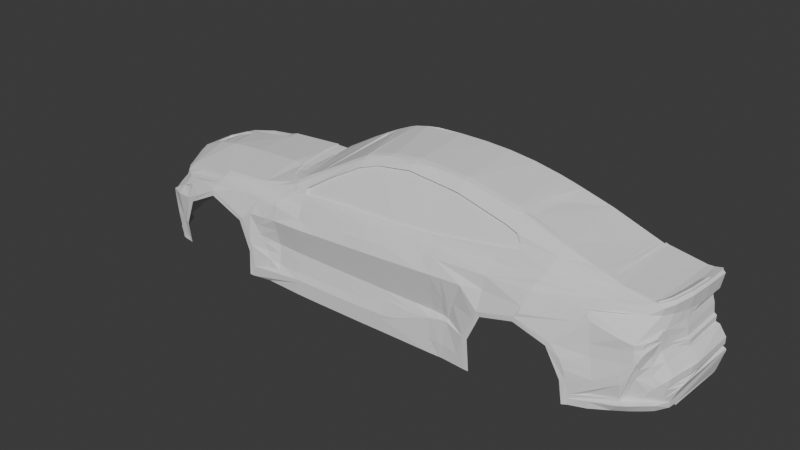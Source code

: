 # Source: seven_step.blend  (saved by Blender 4.4.30; exported with 4.5.12 LTS)
import bpy
from mathutils import Matrix  # noqa: F401  (used for matrix-valued properties, if any)

bpy.ops.wm.read_factory_settings(use_empty=True)
scene = bpy.context.scene
scene.name = 'Scene'

# ---- collections
col_collection = bpy.data.collections.new('Collection'); scene.collection.children.link(col_collection)
col_ref = bpy.data.collections.new('ref'); scene.collection.children.link(col_ref)

# ---- world
world_world = bpy.data.worlds.new('World'); scene.world = world_world
world_world.use_nodes = True; world_world.node_tree.nodes.clear()
_N = world_world.node_tree.nodes; _L = world_world.node_tree.links
n0 = _N.new('ShaderNodeOutputWorld'); n0.name = 'World Output'; n0.location = (300, 300)
n1 = _N.new('ShaderNodeBackground'); n1.name = 'Background'; n1.location = (10, 300)
n1.inputs[0].default_value = (0.05088, 0.05088, 0.05088, 1.0)
_L.new(n1.outputs[0], n0.inputs[0])
n0.is_active_output = True
world_world.color = (0.05088, 0.05088, 0.05088)
world_world.sun_shadow_jitter_overblur = 0.0

# ---- meshes
me_plane_002 = bpy.data.meshes.new('Plane.002')
me_plane_002.from_pydata([(2.355, -1.662e-09, 0.3329), (-1.503, 0.0, 0.2641), (-1.07, 0.0, 0.2937), (-0.2041, 0.0, 0.6711), (0.2289, -5.902e-35, 0.72), (0.6619, 0.0, 0.7086), (1.095, 0.0, 0.6396), (1.528, 0.0, 0.5208), (1.961, 0.0, 0.381), (-2.363, -0.3305, -0.04663), (2.238, -0.5938, 0.3084), (-2.011, -0.7756, 0.06091), (-1.503, -0.8159, 0.1581), (-1.07, -0.815, 0.1896), (-0.6377, -0.7986, 0.2468), (-0.2041, -0.7911, 0.2768), (0.2289, -0.788, 0.2871), (0.6619, -0.7686, 0.3177), (1.094, -0.7317, 0.3706), (1.528, -0.6798, 0.4224), (1.961, -0.6129, 0.3449), (-2.359, -0.4003, -0.165), (2.277, -0.6137, 0.05679), (-1.802, -0.9394, -0.119), (-1.529, -0.9485, 0.02136), (-1.235, -0.9447, -0.1057), (-0.637, -0.8855, 0.06918), (-0.2041, -0.9013, 0.1129), (0.2289, -0.8929, 0.1454), (0.6619, -0.8727, 0.1854), (1.108, -0.9458, -0.07206), (1.371, -0.9477, -0.001672), (1.633, -0.9458, -0.08034), (-2.405, -0.0003709, -0.5084), (-2.38, -0.3479, -0.5052), (-2.337, -0.4353, -0.5044), (-1.901, -0.9061, -0.5437), (-1.108, -0.9438, -0.5642), (-0.637, -0.9305, -0.5614), (-0.2041, -0.9328, -0.5582), (0.2289, -0.9328, -0.5531), (0.6619, -0.9283, -0.5525), (1.027, -0.9417, -0.5495), (2.364, -0.6139, -0.1468), (2.443, -1.204e-08, -0.1483), (-0.204, -0.8759, -0.2291), (-0.6366, -0.8736, -0.2291), (0.2287, -0.8759, -0.2291), (0.6613, -0.8713, -0.2291), (-2.373, -0.3672, -0.1668), (1.752, -0.9428, -0.295), (1.008, -0.9438, -0.2943), (-1.899, -0.9296, -0.3525), (-1.142, -0.9428, -0.3529), (-2.41, 0.0, -0.1748), (-1.848, -0.9412, -0.0945), (-1.529, -0.9428, 0.06303), (-1.204, -0.9459, -0.0775), (1.081, -0.9489, -0.03984), (1.372, -0.9478, 0.03788), (1.66, -0.9409, -0.04879), (1.79, -0.9343, -0.2894), (0.9691, -0.943, -0.2875), (0.9884, -0.941, -0.5497), (-1.936, -0.9198, -0.345), (-1.938, -0.8974, -0.5437), (-1.104, -0.9426, -0.3468), (-1.149, -0.9466, -0.5617), (1.528, -0.5902, 0.4688), (-0.637, -0.6931, 0.3844), (1.095, -0.5713, 0.5886), (0.6619, -0.545, 0.667), (-0.1999, -0.578, 0.6189), (0.2289, -0.5362, 0.6868), (1.239, -0.7129, 0.3937), (0.2289, -0.6131, 0.632), (-0.6396, -0.7811, 0.2932), (1.095, -0.6561, 0.5068), (-0.7645, -0.8075, 0.2365), (0.6619, -0.6211, 0.5953), (-0.2119, -0.6605, 0.5464), (0.5878, -0.6174, 0.6014), (0.507, -0.7765, 0.302), (-0.8484, -0.8924, -0.3897), (-0.8701, -0.9193, -0.004084), (-0.847, -0.8736, 0.1494), (1.445, -0.873, 0.2239), (1.881, -0.8194, 0.2285), (2.218, -0.6129, 0.305), (1.09, -0.8728, 0.2072), (-2.17, -0.7921, -0.1489), (-2.228, -0.6873, -0.4112), (-2.163, -0.7495, -0.5462), (2.33, -5.892e-09, 0.07573), (0.7563, -0.8787, -0.2291), (-2.191, -0.5778, 0.01457), (-1.893, -0.856, 0.05852), (-1.866, -0.9006, -0.01633), (-1.717, -0.9487, -0.03309), (-1.81, -0.7971, 0.1165), (-0.8244, -0.7406, 0.2792), (-1.82, -0.9084, 0.02365), (-1.873, -0.9057, 0.005745), (-2.312, -0.4027, -0.02543), (-2.112, -0.7956, -0.0846), (-2.27, -0.5212, -0.1075), (-2.317, -0.4112, -0.06909), (-2.029, -0.8623, -0.06256), (-2.077, -0.8736, -0.3385), (-1.938, -0.8954, -0.5104), (-2.039, -0.8777, -0.5022), (-2.12, -0.8583, -0.1833), (0.4896, -0.8727, -0.2291), (0.5422, -0.8664, 0.1783), (-0.637, -0.9305, -0.4317), (0.2289, -0.9328, -0.4122), (-1.098, -0.9445, -0.437), (-0.2041, -0.9328, -0.4275), (0.3774, -0.9313, -0.3838), (-0.8437, -0.9192, -0.4339), (0.5638, -0.9296, 0.07633), (0.2288, -0.9101, -0.341), (-1.155, -0.8944, 0.1312), (-1.522, -0.9197, 0.1097), (-1.701, -0.9038, 0.08992), (2.324, -0.3741, 0.325), (2.313, -0.4236, 0.207), (2.351, 0.0, 0.1926), (2.325, -0.3706, 0.2004), (2.326, -0.3705, 0.1396), (2.33, -0.3733, 0.06053), (2.313, -0.4246, 0.1347), (1.853, -0.8413, 0.1917), (2.25, -0.6058, 0.2273), (2.275, -0.6151, 0.1271), (2.265, -0.6751, 0.08974), (2.182, -0.8062, 0.07659), (1.893, -0.8474, 0.1567), (2.068, -0.7367, 0.2344), (2.186, -0.6633, 0.2303), (2.094, -0.8292, 0.09884), (2.229, -0.7667, 0.07965), (2.279, -0.6132, -0.01819), (2.338, 0.0, 0.00209), (2.32, -0.6137, -0.08117), (2.387, -1.377e-08, -0.0671), (2.297, 1.086e-09, 0.3339), (2.355, -3.861e-09, 0.3469), (1.885, -0.6013, 0.3652), (2.365, -0.5829, -0.4284), (1.912, -0.8718, -0.3701), (1.776, -0.9366, -0.4788), (1.814, -0.9225, -0.4728), (2.369, -0.6139, -0.2477), (2.437, -0.3732, -0.1498), (1.809, -0.9225, -0.3952), (2.128, -0.8174, -0.3338), (2.375, -0.5114, -0.4278), (2.358, -0.3732, -0.01218), (1.769, -0.9409, -0.2082), (1.737, -0.9409, -0.1334), (2.361, -0.3732, -0.07174), (2.215, -0.7632, -0.1116), (2.189, -0.8147, -0.1261), (2.125, -0.8397, -0.1451), (1.937, -0.8756, -0.1637), (1.897, -0.8618, 0.003593), (2.095, -0.8223, 0.01962), (2.181, -0.8069, 0.03431), (2.229, -0.7668, 0.04607), (2.195, -0.7658, -0.1862), (2.169, -0.8181, -0.2026), (2.126, -0.8418, -0.2201), (1.957, -0.8844, -0.239), (2.233, -0.7556, -0.04028), (2.191, -0.8128, -0.05454), (2.107, -0.8291, -0.07182), (1.917, -0.8667, -0.08948), (-2.113, -0.8652, -0.1173), (-1.985, -0.9245, -0.1042), (-1.979, -0.8935, -0.5437), (-1.986, -0.8855, -0.5083), (-1.978, -0.897, -0.343), (-1.948, -0.885, -0.02683), (1.235, -0.6904, 0.4297), (-0.2609, -1.488e-09, 0.6516), (-1.03, 0.0, 0.2972), (-0.9189, -0.6231, 0.2819), (-0.9783, -0.4725, 0.2889), (-1.021, -0.1823, 0.2962), (-0.998, -0.7917, 0.234), (-0.7119, -0.791, 0.282), (-1.503, -0.773, 0.1892), (-1.07, -0.7907, 0.2306), (-0.7473, -0.8015, 0.2523), (-0.637, -0.8442, 0.1591), (-2.096, -0.6929, 0.042), (-2.014, -0.7104, 0.08722), (-1.039, -0.8126, 0.1961), (-0.9375, -0.7925, 0.2373), (-2.027, -0.3905, 0.1705), (-1.07, -0.4671, 0.2937), (-1.503, -0.4419, 0.2641), (-2.382, -0.3013, -0.04251), (-1.822, -0.42, 0.2235), (-2.252, -0.3416, 0.07924), (0.6607, -0.9286, 0.08177), (-0.2038, -0.9331, 0.03328), (0.9205, -0.9277, 0.09621), (-1.111, -0.9364, -0.01157), (-0.6361, -0.9309, 0.00904), (0.2284, -0.9331, 0.05752), (1.086, -0.8925, 0.1069), (-0.204, -0.9101, -0.3658), (-0.6369, -0.9101, -0.3828), (0.6614, -0.9101, -0.2746), (0.4526, -0.9101, -0.3051), (-0.8673, -0.863, -0.2291), (-0.8571, -0.8972, 0.1115), (-0.9387, -0.9101, -0.3752), (-0.9837, -0.899, 0.1015), (-1.017, -0.9039, -0.2291), (-1.134, -0.9438, -0.2347), (0.8027, -0.9101, -0.2476), (0.7563, -0.9244, -0.5524), (0.7563, -0.9101, -0.2565), (1.193, -0.6722, 0.4811), (-0.04093, -0.6327, 0.6004), (-0.4349, -0.7233, 0.4234), (-0.6375, -0.786, 0.2305), (-0.2045, -0.7788, 0.2604), (0.2284, -0.778, 0.2744), (0.507, -0.766, 0.289), (0.6614, -0.7579, 0.3044), (1.094, -0.7208, 0.3583), (0.6662, -0.6041, 0.5868), (-0.6353, -0.7612, 0.284), (1.099, -0.6391, 0.4983), (-0.2084, -0.6489, 0.5379), (1.241, -0.6996, 0.3871), (0.2344, -0.5966, 0.6259), (-0.4322, -0.707, 0.4149), (1.239, -0.6734, 0.4212), (0.5922, -0.6004, 0.5929), (-0.03441, -0.6196, 0.5963), (1.197, -0.6552, 0.4726), (0.7577, -0.9266, 0.08768), (0.7897, -0.9252, -0.5512), (0.828, -0.9272, 0.09093), (0.8083, -0.8913, -0.2291), (0.661, -0.8971, -0.08824), (0.6612, -0.8791, -0.1869), (0.8064, -0.8962, -0.1873), (0.8019, -0.9079, -0.08724), (0.5437, -0.8986, -0.08904), (0.5091, -0.8805, -0.1866), (-0.9785, -0.8982, -0.307), (0.2286, -0.9032, -0.09131), (0.2286, -0.8845, -0.1857), (-1.043, -0.9079, -0.1824), (-1.086, -0.9193, -0.1005), (-0.6367, -0.8905, -0.3004), (-0.8689, -0.8955, -0.09909), (-0.8679, -0.8746, -0.1828), (-0.6365, -0.8845, -0.1834), (-0.6363, -0.9051, -0.09744), (-0.204, -0.8916, -0.2918), (-0.2039, -0.9051, -0.09437), (-0.2039, -0.8855, -0.1846), (0.8571, -0.9078, -0.08685), (0.8226, -0.8962, -0.1873), (-0.8584, -0.8768, -0.3047), (0.2287, -0.8924, -0.2832), (0.7565, -0.8853, -0.1872), (0.7569, -0.901, -0.08756), (0.4677, -0.8968, -0.2781), (-0.8854, 0.002273, 0.3186), (-0.6226, 0.002273, 0.4706), (-0.4882, 0.001193, 0.5421), (-0.9302, 0.002273, 0.2871), (-0.6363, -0.7238, 0.3615), (-0.7628, -0.7718, 0.2858), (-0.2018, -0.6129, 0.5967), (-2.04, -0.07709, 0.168), (-2.357, -0.3025, -0.003008), (-2.399, -0.03971, -0.04634), (-2.371, -0.06932, 0.005434), (-1.503, -0.09075, 0.2641), (-2.272, -0.06998, 0.06856), (-2.403, 0.0005488, -0.068), (-2.039, 0.002257, 0.1533), (-1.78, 0.002944, 0.2155), (-2.212, 0.002944, 0.08117), (-2.369, 0.001746, -0.001631), (-2.036, -0.07448, 0.1553), (-2.407, -0.02673, -0.06723), (-2.372, -0.05182, -0.01834), (-1.577, 0.001219, 0.2414), (-1.578, -0.08646, 0.2371), (-2.272, -0.05941, 0.05331), (-2.41, -0.01509, -0.1748), (-2.268, 0.002512, 0.05133), (-2.039, -0.1075, 0.1682), (-2.029, -0.3547, 0.1702), (-2.145, -0.3277, 0.1224), (-2.197, -0.2897, 0.09972), (-2.218, -0.127, 0.08961), (-2.192, -0.105, 0.101), (-1.927, -0.1089, 0.1966), (-1.889, -0.3645, 0.206), (-2.209, -0.1136, 0.09529), (-2.212, -0.2235, 0.09346), (-2.182, -0.3129, 0.1071), (-2.035, -0.1075, 0.1567), (-2.025, -0.3547, 0.1586), (-2.141, -0.3277, 0.1108), (-2.193, -0.2897, 0.08816), (-2.214, -0.127, 0.07805), (-2.188, -0.105, 0.08942), (-1.997, -0.1089, 0.1655), (-1.959, -0.3645, 0.1749), (-2.205, -0.1136, 0.08373), (-2.208, -0.2235, 0.0819), (-2.178, -0.3129, 0.09552), (-2.298, -0.3291, 0.05447), (-2.3, -0.07257, 0.05302), (-2.289, -0.4025, 0.02638), (-2.409, -0.01913, -0.1014), (0.2289, -0.5782, 0.671), (-2.364, -0.35, -0.3016), (-2.378, -0.01964, -0.4106), (-2.366, -0.04525, -0.4657), (-2.355, -0.2364, -0.4694), (-1.758, -0.7501, 0.1526), (-0.9496, -0.9173, -0.5628), (-1.072, -0.9157, -0.126), (-1.052, -0.9157, -0.1003), (-0.8916, -0.8955, 0.1088), (-0.9832, -0.9253, -0.01042), (-1.112, -0.9305, -0.04366), (-1.06, -0.9168, 0.041), (-2.33, -0.3487, -0.4768), (-2.357, -0.3499, -0.3268), (-2.345, -0.4222, -0.2996), (-2.306, -0.4237, -0.4767), (-2.357, -0.3654, -0.2998), (-2.345, -0.2626, -0.477), (-2.239, -0.6089, -0.2945), (-2.213, -0.66, -0.3941), (-2.215, -0.6526, -0.4282), (-2.238, -0.6067, -0.4577), (-2.273, -0.5286, -0.4765), (-2.357, -0.3594, -0.3076), (-2.343, -0.4237, -0.3079), (-2.144, -0.8338, -0.1596), (-2.272, -0.6083, -0.1514), (-2.27, -0.548, -0.1866), (-2.21, -0.6633, -0.4112), (-2.103, -0.7898, -0.2645), (-2.057, -0.8285, -0.308), (-2.135, -0.7593, -0.2429), (-2.166, -0.728, -0.2281), (-2.195, -0.6967, -0.2137), (-2.237, -0.6323, -0.1918), (-2.25, -0.6061, -0.1886), (-2.255, -0.6394, -0.4601), (-2.286, -0.5729, -0.4919), (-2.208, -0.6181, -0.5234), (-2.097, -0.7856, -0.4728), (-2.245, -0.6386, -0.494), (-2.257, -0.6183, -0.5052), (-2.259, -0.577, -0.1877), (-2.233, -0.6792, -0.4288), (-2.112, -0.8609, -0.2102), (-2.075, -0.8275, -0.2761), (-2.113, -0.8474, -0.2068), (-2.028, -0.8394, -0.4683), (-2.219, -0.661, -0.2004), (-2.052, -0.8346, -0.3962), (-2.03, -0.8807, -0.5437), (-2.389, -1.693e-10, -0.338), (-2.377, -2.54e-10, -0.4196), (-2.367, -2.963e-10, -0.4655), (-2.363, -6.038e-10, -0.4781), (-2.395, -0.1919, -0.1748), (-2.402, -0.03462, -0.1748), (-2.262, -0.5889, -0.2399), (-2.363, -0.2249, -0.4785), (-2.362, -0.04359, -0.4784), (-2.257, -0.5695, -0.4725), (-2.238, -0.6644, -0.3578), (-2.251, -0.6275, -0.2992), (-2.233, -0.6778, -0.389), (-2.305, -0.529, -0.5036), (-2.224, -0.6444, -0.3567), (-2.253, -0.582, -0.2441), (-2.406, -0.00036, -0.5221), (-2.286, -0.5745, -0.5221), (-2.305, -0.5301, -0.5221), (-2.337, -0.4344, -0.5221), (-2.38, -0.3476, -0.5221), (-2.388, -0.2249, -0.5064), (-2.402, -0.04405, -0.508), (-2.388, -0.2249, -0.5221), (-2.403, -0.04404, -0.5221), (-2.054, -0.8315, -0.3521), (-2.163, -0.7948, -0.5128), (-2.036, -0.8786, -0.5155), (-0.8193, -0.7964, 0.2466), (-0.6211, -0.669, 0.394), (0.01242, 0.0, 0.7114), (-0.7761, -0.7305, 0.3082), (-0.8538, -0.7101, 0.2803), (-1.003, -0.3062, 0.2944), (-0.9456, -0.5611, 0.2851), (-0.9511, -0.9186, -0.007254), (-0.95, -0.9197, -0.4354), (-1.117, -0.9435, -0.2865), (-0.8091, -0.8346, 0.1929), (-1.339, -0.914, 0.1172), (-1.313, -0.8162, 0.1719), (-1.039, -0.8867, 0.1372), (-1.198, -0.8164, 0.1803), (-1.236, -0.9014, 0.125), (-0.828, -0.8492, 0.1711), (-1.112, -0.8452, 0.1604), (-0.9569, -0.8807, 0.1424), (-0.9141, -0.8092, 0.2145), (-1.039, -0.8417, 0.1667), (-0.9355, -0.8343, 0.1785), (-0.7868, -0.8212, 0.2147), (-0.9042, -0.8769, 0.1457), (-0.8246, -0.8068, 0.2277), (-0.8644, -0.8315, 0.1867), (-1.326, -0.854, 0.1437), (-1.217, -0.848, 0.1531), (-1.512, -0.8552, 0.1348), (-1.942, -0.8224, 0.05952), (-1.518, -0.8856, 0.1207), (-1.331, -0.8732, 0.1332), (-0.9446, -0.8484, 0.163), (-1.13, -0.8612, 0.1481), (-1.225, -0.8669, 0.1412), (-0.8822, -0.8463, 0.1683), (-1.039, -0.8555, 0.1547), (0.03045, -0.892, -0.2871), (-0.4293, -0.9316, -0.5614), (0.02664, -0.9328, -0.5567), (0.03126, -0.8759, -0.2291), (-0.4278, -0.885, -0.184), (-0.4288, -0.9316, -0.4297), (-0.4274, -0.9051, -0.09596), (-0.428, -0.8747, -0.2291), (-0.4267, -0.8943, 0.09043), (0.0286, -0.9328, -0.4193), (0.03629, -0.902, 0.1312), (-0.4286, -0.9101, -0.3746), (0.02953, -0.9101, -0.3524), (0.03187, -0.8849, -0.1852), (0.03511, -0.9331, 0.04668), (-0.426, -0.7944, 0.2667), (0.03316, -0.9041, -0.09269), (0.03843, -0.789, 0.2827), (-0.4269, -0.932, 0.02077), (-0.4282, -0.891, -0.2962), (-0.4266, -0.781, 0.2484), (0.03577, -0.7784, 0.2664), (0.03736, -0.8578, 0.21), (-0.2041, -0.8561, 0.1918), (-0.4263, -0.8526, 0.175), (0.6619, -0.8175, 0.2497), (1.092, -0.7737, 0.2771), (0.2289, -0.8476, 0.2217), (0.5278, -0.8318, 0.2384), (0.03789, -0.8325, 0.2466), (-0.2041, -0.8297, 0.2363), (-0.637, -0.8237, 0.2038), (-0.4262, -0.8266, 0.2253), (1.093, -0.7563, 0.3115), (0.5141, -0.8023, 0.2742), (0.6619, -0.7947, 0.2798), (0.2289, -0.8236, 0.2564), (-0.637, -0.8341, 0.181), (0.6616, -0.9206, -0.4353), (0.9824, -0.9416, -0.4633), (0.7563, -0.9259, -0.4395), (0.02817, -0.9328, -0.4503), (0.7944, -0.926, -0.4412), (0.2289, -0.9328, -0.4427), (0.9216, -0.9366, -0.4532), (-0.637, -0.9305, -0.4628), (-1.099, -0.9455, -0.4725), (-0.2041, -0.9328, -0.4547), (-0.4289, -0.9316, -0.4589), (0.4454, 0.0, 0.72), (-0.3821, 0.0005964, 0.597), (-0.09582, 0.0, 0.6954), (0.8783, 0.0, 0.6824), (1.286, 0.0, 0.5901), (1.939, 8.338e-09, 0.3888), (1.917, -0.2279, 0.3854), (0.008525, -0.5551, 0.6665), (1.735, -0.5966, 0.4041), (1.878, -0.4435, 0.3819), (1.842, -0.535, 0.3825), (1.912, 1.362e-08, 0.3845), (1.82, -0.5667, 0.3855), (1.65, -0.5966, 0.4319), (-0.2007, -0.5435, 0.628), (-0.2091, -0.5442, 0.6251), (1.197, 0.0, 0.6141), (1.095, -0.5328, 0.5999), (0.2289, -0.501, 0.6958), (1.122, -0.5724, 0.5803), (0.6619, -0.5058, 0.6786), (1.136, -0.5312, 0.5876), (0.006015, -0.5137, 0.6759), (0.3733, -0.5391, 0.6802), (0.3737, -0.4951, 0.6906), (1.882, 1.255e-08, 0.3951), (2.234, -0.7827, 0.002718), (2.214, -0.8034, -0.04782), (2.249, -0.7591, 0.02826), (2.128, -0.8006, -0.3325), (2.432, -0.3732, -0.2117), (2.425, -0.4571, -0.2145), (2.439, -2.248e-09, -0.2091), (2.455, 5.372e-10, -0.236), (2.34, -0.6466, -0.3237), (2.266, -0.7168, 0.04652), (1.863, -0.8262, 0.2156), (2.334, -0.2685, 0.1888), (2.289, -0.5147, 0.2161), (2.295, -0.5148, 0.1325), (2.04, -0.7287, 0.27), (2.26, -0.6074, 0.2827), (2.253, -0.7265, -0.3263), (2.381, -0.6139, -0.1705), (2.274, -0.7185, -0.2787), (2.431, -0.4572, -0.1508), (2.401, -0.5563, -0.1575), (2.337, -0.6701, -0.2145), (2.359, -1.661e-08, -0.01241), (2.356, -1.255e-08, -0.05939), (2.312, 0.0, 0.1305), (2.286, -0.5538, 0.05814), (2.301, -0.5025, -0.01475), (2.356, -0.3732, -0.05908), (2.282, -0.5779, 0.1291), (2.295, -0.5273, 0.00893), (2.316, -0.4803, -0.03289), (2.335, -0.4368, -0.04911), (2.347, -0.3993, -0.05764), (2.357, -0.6361, -0.2642), (2.338, -0.3732, 0.00209), (2.312, -0.3719, 0.1305), (2.333, -0.303, 0.1691), (2.313, -0.137, 0.1305), (2.155, -0.7681, -0.3304), (2.183, -0.6129, 0.3099), (2.266, -0.3741, 0.3204), (2.318, -0.3741, 0.3528), (2.326, -0.3741, 0.3405), (2.291, -0.1991, 0.3284), (2.347, -0.1991, 0.3303), (2.34, -0.1991, 0.3572), (2.35, -0.1991, 0.3468), (2.241, -0.4923, 0.3152), (2.291, -0.4923, 0.3181), (2.286, -0.4923, 0.3437), (2.295, -0.4923, 0.3323), (2.221, -0.6129, 0.3149), (2.266, -0.5515, 0.3122), (2.221, -0.5515, 0.3125), (2.27, -0.5515, 0.3253), (2.263, -0.5515, 0.335), (2.23, -0.5276, 0.3137), (2.28, -0.5276, 0.3155), (2.276, -0.5276, 0.3393), (2.284, -0.5276, 0.3292), (2.202, -0.5822, 0.3112), (2.243, -0.5865, 0.3196), (2.238, -0.5831, 0.3275), (2.215, -0.6129, 0.3217), (2.35, -0.1623, 0.347), (2.169, -0.7982, -0.2026), (2.189, -0.7948, -0.1256), (2.209, -0.7834, -0.0823), (2.202, -0.793, -0.0873), (2.369, -0.634, -0.1837), (2.392, -0.571, -0.2233), (2.255, -0.6884, -0.02986), (2.306, -0.6941, -0.2464), (2.264, -0.693, -0.09729), (2.274, -0.695, -0.1678), (2.374, -9.803e-09, 0.3158), (2.313, -0.196, 0.1305), (2.343, -0.1952, 0.1926), (2.334, -7.611e-11, 0.1885), (2.142, -0.6624, 0.29), (2.311, -0.4201, 0.3223), (2.337, -0.2705, 0.3281), (2.331, -0.4208, 0.3023), (2.344, -0.3735, 0.3066), (2.304, -0.5244, 0.2949), (2.334, -0.1956, 0.1885), (2.354, -0.2701, 0.31), (2.362, -0.1984, 0.3127), (2.21, -0.634, 0.2686), (2.347, -0.1035, 0.1926), (2.313, -0.1014, 0.1305), (2.334, -0.1033, 0.1885), (2.374, -0.6139, -0.2322), (2.436, -0.3732, -0.1991), (2.396, -0.5678, -0.209), (2.363, -0.6356, -0.2441), (2.43, -0.4571, -0.2008), (2.443, -4.166e-09, -0.1972), (2.247, 3.91e-09, 0.3324), (-0.6349, -0.6926, 0.3764), (-0.1978, -0.5776, 0.6109), (-0.774, -0.73, 0.3002), (-0.207, -0.5438, 0.6171), (-0.241, -0.2614, 0.6268), (-0.3174, -0.2349, 0.5988), (-0.3953, -0.1852, 0.5633), (-0.4101, -0.06157, 0.5599), (-0.4733, -0.03738, 0.5288), (-0.7496, -0.6583, 0.3111), (-0.784, -0.6165, 0.301), (-0.8264, -0.4812, 0.2999), (-0.8483, -0.4037, 0.3017), (-0.9223, -0.4349, 0.2773), (-0.9762, -0.472, 0.281), (-0.2905, -0.5628, 0.5725), (-0.2744, -0.5238, 0.583), (-0.8223, -0.7402, 0.2712), (-0.8517, -0.7097, 0.2724), (-0.9278, -0.1481, 0.2785), (-0.8837, -0.119, 0.3092), (-0.9168, -0.6227, 0.274), (-0.9435, -0.5606, 0.2771), (-1.001, -0.3057, 0.2864), (-1.019, -0.1819, 0.2882), (-1.028, 0.0004433, 0.2892), (-0.3187, -0.5864, 0.5571), (-0.619, -0.6647, 0.386), (-0.9278, -0.271, 0.2786), (-0.6678, -0.6768, 0.3533), (-0.712, -0.6806, 0.324), (-0.8023, -0.5667, 0.2979), (-0.873, -0.2407, 0.3062), (-0.8579, -0.593, 0.2882), (-0.8165, -0.6628, 0.2905), (-0.8901, -0.5141, 0.2785), (1.526, -0.5348, 0.4606), (0.2273, -0.2666, 0.6991), (1.121, -0.5714, 0.5673), (1.526, -0.5892, 0.4558), (1.051, -0.9457, -0.1048), (0.2273, -0.4027, 0.6889), (0.2273, -0.5001, 0.6828), (1.819, -0.5658, 0.3725), (1.733, -0.5957, 0.3912), (1.937, 0.0009632, 0.3758), (1.915, -0.227, 0.3724), (1.648, -0.5956, 0.4189), (1.876, -0.4425, 0.369), (1.84, -0.534, 0.3695), (-0.2023, -0.5426, 0.615), (1.093, -0.5318, 0.587), (0.6602, -0.5049, 0.6656), (1.177, -0.259, 0.5918), (1.158, -0.402, 0.5816), (1.134, -0.5302, 0.5746), (0.004391, -0.5127, 0.6629), (0.3721, -0.4941, 0.6776), (1.252, -0.515, 0.5378), (1.22, -0.4995, 0.548), (1.21, -0.4719, 0.5533), (1.247, -0.2314, 0.5646), (1.258, -0.209, 0.5634), (1.276, -0.1969, 0.5591), (1.874, -0.2073, 0.3807), (1.853, -0.3642, 0.3784), (1.831, -0.4434, 0.3779), (1.811, -0.484, 0.38), (1.786, -0.5167, 0.3845), (1.744, -0.5365, 0.3954), (1.409, -0.9434, 0.07125), (1.495, -0.75, 0.3379), (1.471, -0.7895, 0.2832), (1.945, -0.6525, 0.3225), (1.916, -0.7306, 0.2786), (1.805, -0.8658, 0.1325), (1.42, -0.923, 0.1187), (1.458, -0.8327, 0.262), (2.133, -0.7885, -0.3685), (2.118, -0.8185, -0.3726), (2.324, -0.6473, -0.3638), (2.366, -0.5829, -0.3835), (1.812, -0.9209, -0.4249), (1.932, -0.8767, -0.4018), (2.142, -0.7841, -0.3315), (2.411, -0.5668, -0.2751), (1.878, -0.9088, -0.4145), (1.943, -0.8961, -0.4027), (2.089, -0.8625, -0.382), (2.27, -0.7512, -0.3684), (2.188, -0.8184, -0.3717), (2.324, -0.7001, -0.3709), (2.31, -0.6758, -0.4292), (2.251, -0.7255, -0.4318), (2.175, -0.7829, -0.4343), (2.082, -0.8377, -0.4391), (1.945, -0.8904, -0.46), (2.161, -0.8375, -0.3718), (2.081, -0.8298, -0.3786), (2.168, -0.763, -0.3661), (2.238, -0.7114, -0.3652), (2.288, -0.674, -0.3632), (2.12, -0.8156, -0.4371), (2.129, -0.8524, -0.3765), (2.427, -0.5127, -0.2456), (2.419, -0.5479, -0.2582), (2.347, -0.6473, -0.3741), (2.032, -0.8738, -0.3899), (2.45, -4.605e-10, -0.2717), (2.43, -8.134e-10, -0.2229), (2.456, -1.508e-09, -0.2496), (2.407, 1.86e-08, -0.4269), (2.33, -0.5817, -0.4281), (2.301, -0.2224, -0.3847), (2.452, 0.001225, -0.2373), (2.363, -0.5817, -0.3848), (2.408, -0.5656, -0.2764), (2.424, -0.5115, -0.2469), (2.416, -0.5466, -0.2595), (2.448, 0.001225, -0.273), (2.453, 0.001225, -0.2509), (2.367, -0.5093, -0.4258), (2.373, -0.5102, -0.4468), (2.399, 0.001225, -0.446), (2.199, -0.2224, -0.3847), (2.301, -0.3393, -0.3747), (2.199, -0.3393, -0.3747), (2.301, -0.3422, -0.3651), (2.199, -0.3422, -0.3651), (2.301, -0.3469, -0.3563), (2.199, -0.3469, -0.3563), (2.301, -0.3533, -0.3485), (2.199, -0.3533, -0.3485), (2.301, -0.361, -0.3422), (2.199, -0.361, -0.3422), (2.301, -0.3699, -0.3374), (2.199, -0.3699, -0.3374), (2.301, -0.3795, -0.3345), (2.199, -0.3795, -0.3345), (2.301, -0.3895, -0.3335), (2.199, -0.3895, -0.3335), (2.301, -0.3995, -0.3345), (2.199, -0.3995, -0.3345), (2.301, -0.4091, -0.3374), (2.199, -0.4091, -0.3374), (2.301, -0.4179, -0.3422), (2.199, -0.4179, -0.3422), (2.301, -0.4257, -0.3485), (2.199, -0.4257, -0.3485), (2.301, -0.432, -0.3563), (2.199, -0.432, -0.3563), (2.301, -0.4368, -0.3651), (2.199, -0.4368, -0.3651), (2.301, -0.4397, -0.3747), (2.199, -0.4397, -0.3747), (2.301, -0.4407, -0.3847), (2.199, -0.4407, -0.3847), (2.301, -0.4397, -0.3947), (2.199, -0.4397, -0.3947), (2.301, -0.4368, -0.4043), (2.199, -0.4368, -0.4043), (2.301, -0.432, -0.4132), (2.199, -0.432, -0.4132), (2.301, -0.4257, -0.4209), (2.199, -0.4257, -0.4209), (2.301, -0.4179, -0.4273), (2.199, -0.4179, -0.4273), (2.301, -0.4091, -0.432), (2.199, -0.4091, -0.432), (2.301, -0.3995, -0.4349), (2.199, -0.3995, -0.4349), (2.301, -0.3895, -0.4359), (2.199, -0.3895, -0.4359), (2.301, -0.3795, -0.4349), (2.199, -0.3795, -0.4349), (2.301, -0.3699, -0.432), (2.199, -0.3699, -0.432), (2.301, -0.361, -0.4273), (2.199, -0.361, -0.4273), (2.301, -0.3533, -0.4209), (2.199, -0.3533, -0.4209), (2.301, -0.3469, -0.4132), (2.199, -0.3469, -0.4132), (2.301, -0.3422, -0.4043), (2.199, -0.3422, -0.4043), (2.301, -0.3393, -0.3947), (2.199, -0.3393, -0.3947), (2.199, -0.3383, -0.3847), (2.301, -0.3383, -0.3847), (2.199, -0.2233, -0.3947), (2.301, -0.2233, -0.3947), (2.199, -0.2263, -0.4043), (2.301, -0.2263, -0.4043), (2.199, -0.231, -0.4132), (2.301, -0.231, -0.4132), (2.199, -0.2374, -0.4209), (2.301, -0.2374, -0.4209), (2.199, -0.2451, -0.4273), (2.301, -0.2451, -0.4273), (2.199, -0.254, -0.432), (2.301, -0.254, -0.432), (2.199, -0.2636, -0.4349), (2.301, -0.2636, -0.4349), (2.199, -0.2736, -0.4359), (2.301, -0.2736, -0.4359), (2.199, -0.2835, -0.4349), (2.301, -0.2835, -0.4349), (2.199, -0.2931, -0.432), (2.301, -0.2931, -0.432), (2.199, -0.302, -0.4273), (2.301, -0.302, -0.4273), (2.199, -0.3097, -0.4209), (2.301, -0.3097, -0.4209), (2.199, -0.3161, -0.4132), (2.301, -0.3161, -0.4132), (2.199, -0.3208, -0.4043), (2.301, -0.3208, -0.4043), (2.199, -0.3238, -0.3947), (2.301, -0.3238, -0.3947), (2.199, -0.3247, -0.3847), (2.301, -0.3247, -0.3847), (2.199, -0.3238, -0.3747), (2.301, -0.3238, -0.3747), (2.199, -0.3208, -0.3651), (2.301, -0.3208, -0.3651), (2.199, -0.3161, -0.3563), (2.301, -0.3161, -0.3563), (2.199, -0.3097, -0.3485), (2.301, -0.3097, -0.3485), (2.199, -0.302, -0.3422), (2.301, -0.302, -0.3422), (2.199, -0.2931, -0.3374), (2.301, -0.2931, -0.3374), (2.199, -0.2835, -0.3345), (2.301, -0.2835, -0.3345), (2.199, -0.2736, -0.3335), (2.301, -0.2736, -0.3335), (2.199, -0.2636, -0.3345), (2.301, -0.2636, -0.3345), (2.199, -0.254, -0.3374), (2.301, -0.254, -0.3374), (2.199, -0.2451, -0.3422), (2.301, -0.2451, -0.3422), (2.199, -0.2374, -0.3485), (2.301, -0.2374, -0.3485), (2.199, -0.231, -0.3563), (2.301, -0.231, -0.3563), (2.199, -0.2263, -0.3651), (2.301, -0.2263, -0.3651), (2.199, -0.2233, -0.3747), (2.301, -0.2233, -0.3747)], [(192, 333), (333, 197)], [(508, 509, 622, 669), (2, 186, 189, 413, 188, 201), (518, 512, 661, 676), (1, 2, 201, 202, 287), (11, 99, 12, 436, 437), (18, 74, 19, 690, 478), (15, 462, 474, 475), (12, 420, 434, 436), (20, 148, 506, 504, 503, 500, 499, 8), (20, 559, 88, 599, 534, 87, 693, 692), (16, 82, 479, 481), (13, 198, 428, 425), (9, 103, 106, 105, 104, 107, 178, 90, 355, 21), (17, 18, 478, 480), (14, 460, 477, 476), (215, 225, 485, 483), (45, 448, 445, 266), (47, 112, 275, 272), (48, 94, 225, 215), (66, 219, 83, 119, 416, 116), (57, 209, 339, 260, 335, 259, 221, 222), (29, 208, 248, 246, 206), (60, 166, 177, 160), (9, 21, 49), (28, 113, 120, 211), (27, 455, 459, 207), (26, 453, 463, 210), (24, 23, 55, 98, 56), (25, 24, 56, 57), (31, 30, 58, 59), (32, 31, 59, 60), (50, 32, 60, 160, 159, 61), (51, 42, 63, 484, 62), (52, 36, 65, 109, 64), (67, 53, 66, 116, 491, 37), (30, 51, 62, 659, 58), (23, 52, 64, 55), (53, 25, 57, 222, 417, 66), (70, 513, 68, 19, 74, 184, 226, 77), (72, 501, 73, 328, 75, 227, 80, 282), (19, 68, 507, 502, 506, 148, 20, 692, 690), (71, 70, 77, 79), (69, 72, 282, 280), (73, 517, 71, 79, 81, 75, 328), (13, 190, 199, 198), (78, 194, 191, 76, 14), (81, 79, 235, 243), (184, 74, 239, 242), (14, 76, 236, 229), (18, 17, 233, 234), (228, 80, 238, 241), (17, 82, 232, 233), (84, 218, 85, 195, 26), (86, 87, 530, 132, 694, 695), (29, 89, 212, 208), (87, 138, 139, 133, 532, 533, 548, 134, 135, 141, 136, 140, 137, 132, 530), (89, 86, 695, 212), (22, 545, 549, 546, 142), (102, 101, 98, 55, 97), (109, 181, 182, 64), (108, 373, 111, 178, 179, 182), (115, 118, 216, 215, 483, 488), (116, 416, 119, 114, 490, 491), (114, 119, 83, 214), (113, 473, 470, 29), (114, 450, 493, 490), (112, 255, 251, 48), (117, 454, 486, 492), (96, 124, 123, 56, 98, 101), (122, 421, 426, 431, 85, 218, 337, 220, 340, 209, 57), (123, 419, 423, 122, 57, 56), (130, 555, 596, 557, 610, 544, 93), (132, 137, 166, 60, 694), (10, 581, 574, 572), (10, 535, 608, 139, 599, 88), (43, 154, 539, 540, 537), (50, 61, 155, 701, 152, 151), (61, 173, 172, 171, 156, 150, 155), (33, 383, 388, 402), (154, 161, 145, 44), (142, 546, 550, 551, 552, 547, 161, 144), (160, 177, 165, 159), (159, 165, 173, 61), (144, 161, 154, 43), (145, 161, 547, 543), (177, 166, 167, 176), (176, 167, 168, 175), (175, 168, 169, 520, 521), (174, 520, 522, 529, 591), (165, 177, 176, 164), (164, 176, 175, 163), (163, 175, 521), (162, 174, 591, 593), (166, 137, 140, 167), (167, 140, 136, 168), (168, 136, 141, 169), (545, 548, 533, 131, 129, 555, 130), (173, 165, 164, 172), (172, 164, 163, 171), (171, 163, 586, 585), (170, 162, 593, 594), (178, 107, 183, 179), (182, 181, 110, 108), (180, 181, 109, 65), (182, 179, 55, 64), (178, 111, 354, 90), (179, 183, 102, 97, 55), (72, 509, 508), (192, 193, 13, 422, 420, 12), (193, 190, 13), (196, 197, 11), (100, 199, 190), (201, 188, 414, 187, 412, 100, 190, 193), (202, 201, 193, 192), (284, 9, 203), (210, 84, 26), (211, 120, 254, 257), (207, 459, 461, 267), (206, 246, 274, 250), (210, 463, 451, 265), (206, 120, 113, 29), (208, 212, 58), (213, 456, 464, 266), (121, 216, 118, 115), (46, 217, 263, 264), (213, 457, 454, 117), (215, 275, 112, 48), (209, 340, 220, 337, 338), (219, 256, 271, 83), (217, 221, 259, 263), (222, 221, 256, 417), (214, 456, 450, 114), (224, 485, 487, 247), (235, 237, 234, 233), (236, 241, 238, 230, 465, 229), (237, 245, 242, 239, 234), (240, 243, 232, 231), (238, 244, 240, 231, 466, 230), (232, 243, 235, 233), (227, 75, 240, 244), (77, 226, 245, 237), (75, 81, 243, 240), (80, 227, 244, 238), (15, 460, 465, 230), (226, 184, 242, 245), (82, 16, 231, 232), (76, 228, 241, 236), (16, 462, 466, 231), (74, 18, 234, 239), (79, 77, 237, 235), (249, 223, 225, 94), (94, 273, 252, 249), (247, 487, 489, 484, 63), (223, 249, 270, 269, 659, 62), (208, 269, 253, 248), (257, 254, 255, 258), (258, 255, 112, 47), (275, 215, 216), (267, 461, 458, 268), (268, 458, 448, 45), (250, 274, 273, 251), (251, 273, 94, 48), (253, 269, 270, 252), (252, 270, 249), (271, 256, 221, 217), (265, 451, 449, 264), (264, 449, 452, 46), (263, 259, 335, 336, 262), (262, 336, 338, 415, 84), (251, 255, 254, 250), (250, 254, 120, 206), (264, 263, 262, 265), (265, 262, 84, 210), (266, 464, 452, 45), (266, 445, 457, 213), (272, 275, 216, 121), (252, 273, 274, 253), (253, 274, 246, 248), (83, 271, 261, 214), (261, 271, 217, 46), (100, 411, 69, 280, 281), (69, 411, 621, 619), (411, 100, 636, 621), (413, 189, 643, 642), (187, 414, 641, 640), (414, 188, 633, 641), (72, 69, 619, 620), (412, 187, 640, 637), (280, 282, 80, 228, 76), (281, 280, 76, 191), (102, 183, 107, 104, 105, 106, 103, 95, 196, 11, 437, 96, 101), (284, 286, 325, 324), (289, 293, 301, 299, 296, 295), (297, 298, 294, 290, 291), (1, 287, 298, 297), (286, 285, 295, 296), (287, 283, 294, 298), (283, 288, 299, 294), (289, 295, 327, 300, 54), (9, 49, 384, 385, 300, 327, 295, 285, 203), (299, 288, 325, 286, 296), (205, 288, 283, 302, 307, 310, 306, 311, 305, 312, 304, 303, 200), (95, 205, 200, 197, 196), (299, 301, 292, 290, 294), (311, 306, 317, 322), (302, 308, 319, 313), (309, 308, 302, 283, 287, 202, 204, 200, 303), (314, 313, 319, 320), (314, 315, 323, 316, 322, 317, 321, 318, 313), (305, 311, 322, 316), (308, 309, 320, 319), (310, 307, 318, 321), (304, 312, 323, 315), (303, 304, 315, 314), (309, 303, 314, 320), (307, 302, 313, 318), (312, 305, 316, 323), (306, 310, 321, 317), (324, 325, 288, 205), (95, 326, 324, 205), (203, 285, 286, 284), (9, 284, 324, 326, 95, 103), (329, 332, 331, 330, 300, 385, 384, 49), (194, 408, 281, 191), (198, 199, 408, 194, 78, 432, 427), (195, 85, 424, 482), (192, 12, 99, 11, 197, 200, 204, 202), (338, 336, 260, 339, 209), (336, 335, 260), (338, 337, 218, 84, 415), (21, 355, 90, 358, 360, 361, 362, 377, 363, 364, 371, 356), (342, 352, 345, 343, 353, 344, 341), (341, 344, 35, 34), (341, 346, 342), (343, 347, 394, 348, 357, 349, 350, 389, 351, 344, 353), (332, 329, 345, 352, 342, 346), (49, 21, 356, 395, 347, 343, 345, 329), (344, 351, 393, 35), (359, 358, 90, 354, 111, 373, 375, 374), (367, 370, 369, 406, 92), (359, 108, 110, 376, 378, 405), (374, 375, 373, 108, 359), (406, 368, 376, 110, 407), (379, 407, 181, 180), (331, 382, 381, 380, 54, 300, 330), (34, 35, 399, 400), (346, 387, 388, 383, 382, 331, 332), (91, 359, 405), (366, 389, 350, 365), (365, 350, 349, 372), (348, 392, 91, 357), (372, 349, 357, 91), (386, 356, 371, 364, 91, 392, 390, 391), (390, 394, 347, 391), (391, 347, 395, 386), (386, 395, 356), (393, 351, 389, 366), (400, 403, 401, 34), (399, 35, 393, 398), (398, 393, 366, 397), (365, 372, 91, 378, 376, 368, 369, 370, 367, 397, 366), (401, 403, 404, 402), (388, 387, 401, 402), (401, 387, 346, 341, 34), (402, 404, 396, 33), (359, 91, 358), (358, 91, 360), (360, 91, 361), (361, 91, 362), (362, 91, 377), (377, 91, 363), (363, 91, 364), (378, 91, 405), (406, 369, 368), (181, 407, 110), (407, 379, 92, 406), (281, 408, 199, 100), (392, 348, 394, 390), (100, 412, 637, 636), (509, 72, 620, 622), (417, 256, 219, 66), (419, 439, 442, 423), (421, 444, 440, 426), (423, 442, 441, 122), (426, 440, 443, 431), (431, 443, 424, 85), (429, 428, 198, 427), (425, 435, 422, 13), (425, 428, 444, 441), (436, 434, 439, 438), (433, 429, 427, 432), (435, 434, 420, 422), (437, 436, 438, 123, 124, 96), (418, 433, 432, 78, 430), (441, 444, 421, 122), (443, 440, 429, 433), (438, 439, 419, 123), (424, 443, 433, 418), (442, 439, 434, 435), (440, 444, 428, 429), (441, 442, 435, 425), (455, 467, 472, 28), (461, 459, 211, 257), (452, 464, 261, 46), (451, 463, 207, 267), (457, 445, 272, 121), (447, 486, 488, 40), (458, 461, 257, 258), (464, 456, 214, 261), (448, 458, 258, 47), (459, 455, 28, 211), (463, 453, 27, 207), (454, 457, 121, 115), (446, 493, 492, 39), (449, 451, 267, 268), (452, 449, 268, 45), (453, 469, 468, 27), (450, 456, 213, 117), (445, 448, 47, 272), (465, 460, 14, 229), (466, 462, 15, 230), (470, 471, 89, 29), (470, 473, 479, 480), (195, 469, 453, 26), (472, 473, 113, 28), (468, 467, 455, 27), (472, 467, 474, 481), (468, 469, 477, 475), (475, 474, 467, 468), (475, 477, 460, 15), (476, 418, 430, 78, 14), (476, 477, 469, 195, 482), (480, 478, 471, 470), (481, 474, 462, 16), (480, 479, 82, 17), (481, 479, 473, 472), (482, 424, 418, 476), (483, 485, 224, 41), (488, 486, 454, 115), (487, 485, 225, 223), (488, 483, 41, 40), (484, 489, 487, 223, 62), (492, 486, 447, 39), (490, 493, 446, 38), (492, 493, 450, 117), (491, 490, 38, 334, 37), (511, 515, 513, 70), (508, 516, 501, 72), (512, 518, 517, 73), (514, 518, 676, 671), (514, 511, 70, 71), (659, 269, 208, 58), (501, 516, 512, 73), (517, 518, 514, 71), (521, 174, 162, 587, 588, 586, 163), (521, 520, 174), (22, 529, 522, 520, 169), (153, 553, 615, 612), (44, 617, 613, 154), (127, 609, 597, 607, 595), (128, 531, 556, 129), (533, 532, 126, 131), (126, 128, 129, 131), (537, 589, 541, 592, 594, 43), (537, 540, 614, 612), (542, 158, 554, 143), (546, 549, 545, 130, 554, 158), (547, 552, 551, 550, 546, 158), (545, 22, 169, 141, 135, 134, 548), (543, 547, 158, 542), (544, 610, 611, 598), (143, 554, 130, 93), (8, 618, 146, 563, 560, 567, 576, 573, 580, 559, 20), (559, 580, 582, 583), (125, 562, 566, 564, 601), (564, 566, 584, 147, 0), (147, 584, 565, 563, 146), (565, 561, 560, 563), (561, 569, 567, 560), (568, 570, 562, 125, 600), (572, 574, 579, 577), (577, 579, 570, 568), (578, 575, 573, 576), (569, 578, 576, 567), (566, 562, 561, 565), (562, 570, 569, 561), (584, 566, 565), (579, 574, 575, 578), (570, 579, 578, 569), (126, 532, 604, 602), (574, 581, 582, 575), (575, 582, 580, 573), (88, 559, 583, 571), (583, 582, 581, 571), (571, 581, 10, 88), (170, 558, 703, 523, 585), (586, 588, 587, 162), (585, 586, 162, 170), (585, 523, 156, 171), (589, 615, 553, 528, 536, 538, 592, 541), (525, 616, 613, 524), (590, 614, 616, 525), (594, 593, 144, 43), (594, 592, 538, 536, 558, 170), (593, 591, 142, 144), (591, 529, 22, 142), (564, 607, 606, 601), (599, 139, 138, 87, 534), (577, 604, 535, 10, 572), (600, 125, 603, 602), (601, 606, 603, 125), (595, 607, 564, 0), (535, 604, 532, 133), (606, 607, 597, 531), (602, 603, 128, 126), (597, 605, 531), (602, 604, 577, 568, 600), (603, 606, 531, 128), (139, 608, 535, 133), (609, 611, 605, 597), (605, 611, 610, 557, 596), (598, 611, 609, 127), (531, 605, 596, 555, 129, 556), (612, 615, 589, 537), (613, 617, 526, 524), (613, 616, 539, 154), (612, 614, 590, 153), (616, 614, 540, 539), (646, 648, 649, 628, 629, 650, 630, 631, 651, 639, 276, 277), (636, 637, 653, 621), (629, 653, 652, 650), (621, 653, 629, 628, 649, 648, 646, 619), (646, 645, 634, 635, 624, 625, 626, 627, 278, 495, 185, 623, 622, 620, 619), (650, 652, 654, 630), (651, 647, 638, 639), (631, 632, 647, 651), (639, 638, 279, 276), (277, 278, 627, 626, 625, 624, 635, 634, 645, 646), (279, 638, 643, 644), (643, 638, 647, 642), (642, 647, 632, 633), (633, 632, 654, 641), (640, 652, 653, 637), (641, 654, 652, 640), (630, 654, 632, 631), (188, 413, 642, 633), (189, 186, 644, 643), (7, 519, 683, 684, 685, 686, 687, 688, 655), (4, 494, 5, 671, 676, 661, 660, 656), (5, 497, 6, 670, 671), (6, 510, 672, 673, 674, 670), (3, 496, 410, 4, 656, 660, 661, 675, 669), (657, 674, 673, 672, 510, 498, 682, 681, 680, 679, 678, 677, 655, 658), (669, 622, 623, 185, 3), (655, 677, 678, 679, 680, 681, 682, 498, 7), (655, 688, 687, 686, 685, 684, 683, 519, 505, 664, 665, 667, 668, 662, 663, 666, 658), (511, 514, 671, 670), (506, 502, 663, 662), (68, 513, 657, 658), (499, 500, 665, 664), (502, 507, 666, 663), (512, 516, 675, 661), (503, 504, 668, 667), (515, 511, 670, 674), (500, 503, 667, 665), (513, 515, 674, 657), (504, 506, 662, 668), (516, 508, 669, 675), (507, 68, 658, 666), (478, 690, 691, 471), (471, 691, 696, 86, 89), (690, 692, 693, 691), (691, 693, 87, 86, 696), (695, 694, 60, 59, 689), (212, 695, 689, 59, 58), (156, 523, 703, 697, 698), (698, 722, 707, 717), (698, 717, 702, 701, 155, 150, 156), (697, 703, 558, 536, 528, 699, 720, 719, 718), (704, 724, 723, 527, 729, 727, 730, 157, 149, 700), (701, 705, 706, 715, 152), (715, 706, 726, 707, 714), (714, 707, 722, 721), (713, 709, 708, 712), (712, 708, 710, 711), (711, 710, 725, 700, 149), (700, 699, 528, 553, 153, 590, 525, 524, 526, 728, 527, 723, 724, 704), (717, 707, 726, 706, 702), (702, 706, 705, 701), (716, 697, 718, 709), (709, 718, 719, 708), (708, 719, 720, 710), (710, 720, 699, 725), (721, 722, 716, 709, 713), (722, 698, 697, 716), (725, 699, 700), (809, 732, 869, 867, 865, 863, 861, 859, 857, 855, 853, 851, 849, 847, 845, 843, 841, 839, 837, 835, 833, 831, 829, 827, 825, 823, 821, 819, 817, 815, 813, 811), (738, 742, 741, 740, 731, 734, 735, 737, 736, 733, 739), (806, 807, 804, 805), (864, 865, 867, 866), (803, 802, 800, 801), (862, 863, 865, 864), (806, 805, 803, 801, 799, 797, 795, 793, 791, 789, 787, 785, 783, 781, 779, 777, 775, 773, 771, 769, 767, 765, 763, 761, 759, 757, 755, 753, 751, 749, 747, 745), (860, 861, 863, 862), (801, 800, 798, 799), (858, 859, 861, 860), (799, 798, 796, 797), (856, 857, 859, 858), (797, 796, 794, 795), (854, 855, 857, 856), (795, 794, 792, 793), (852, 853, 855, 854), (793, 792, 790, 791), (850, 851, 853, 852), (791, 790, 788, 789), (848, 849, 851, 850), (789, 788, 786, 787), (846, 847, 849, 848), (787, 786, 784, 785), (844, 845, 847, 846), (785, 784, 782, 783), (842, 843, 845, 844), (783, 782, 780, 781), (840, 841, 843, 842), (781, 780, 778, 779), (838, 839, 841, 840), (779, 778, 776, 777), (836, 837, 839, 838), (777, 776, 774, 775), (834, 835, 837, 836), (775, 774, 772, 773), (832, 833, 835, 834), (773, 772, 770, 771), (830, 831, 833, 832), (771, 770, 768, 769), (828, 829, 831, 830), (769, 768, 766, 767), (826, 827, 829, 828), (767, 766, 764, 765), (824, 825, 827, 826), (765, 764, 762, 763), (822, 823, 825, 824), (763, 762, 760, 761), (820, 821, 823, 822), (761, 760, 758, 759), (818, 819, 821, 820), (759, 758, 756, 757), (816, 817, 819, 818), (757, 756, 754, 755), (814, 815, 817, 816), (755, 754, 752, 753), (812, 813, 815, 814), (753, 752, 750, 751), (743, 808, 810, 812, 814, 816, 818, 820, 822, 824, 826, 828, 830, 832, 834, 836, 838, 840, 842, 844, 846, 848, 850, 852, 854, 856, 858, 860, 862, 864, 866, 868), (810, 811, 813, 812), (751, 750, 748, 749), (868, 869, 732, 743), (808, 809, 811, 810), (749, 748, 746, 747), (745, 744, 807, 806), (743, 732, 809, 808), (804, 807, 744, 746, 748, 750, 752, 754, 756, 758, 760, 762, 764, 766, 768, 770, 772, 774, 776, 778, 780, 782, 784, 786, 788, 790, 792, 794, 796, 798, 800, 802), (866, 867, 869, 868), (805, 804, 802, 803), (747, 746, 744, 745)])
_uv = me_plane_002.uv_layers.new(name='UVMap')
_uv.uv.foreach_set('vector', [0.0, 0.0, 0.0, 0.0, 0.0, 0.0, 0.0, 0.0, 0.0, 0.0, 0.0, 0.0, 0.0, 0.0, 0.0, 0.0, 0.0, 0.0, 0.0, 0.0, 0.0, 0.0, 0.0, 0.0, 0.0, 0.0, 0.0, 0.0, 0.0, 0.0, 0.0, 0.0, 0.0, 0.0, 0.0, 0.0, 0.0, 0.0, 0.0, 0.0, 0.0, 0.0, 0.0, 0.0, 0.0, 0.0, 0.0, 0.0, 0.0, 0.0, 0.0, 0.0, 0.0, 0.0, 0.0, 0.0, 0.0, 0.0, 0.0, 0.0, 0.0, 0.0, 0.0, 0.0, 0.0, 0.0, 0.0, 0.0, 0.0, 0.0, 0.0, 0.0, 0.0, 0.0, 0.0, 0.0, 0.0, 0.0, 0.0, 0.0, 0.0, 0.0, 0.0, 0.0, 0.0, 0.0, 0.0, 0.0, 0.0, 0.0, 0.0, 0.0, 0.0, 0.0, 0.0, 0.0, 0.0, 0.0, 0.0, 0.0, 0.0, 0.0, 0.0, 0.0, 0.0, 0.0, 0.0, 0.0, 0.0, 0.0, 0.0, 0.0, 0.0, 0.0, 0.0, 0.0, 0.0, 0.0, 0.0, 0.0, 0.0, 0.0, 0.005022, 1.0, 0.003079, 0.8821, 0.04851, 0.9081, 0.116, 0.8258, 0.1674, 0.4092, 0.1162, 0.2982, 0.2014, 0.3018, 0.2353, 0.5081, 0.1949, 0.7372, 0.1546, 0.9662, 0.0, 0.0, 0.0, 0.0, 0.0, 0.0, 0.0, 0.0, 0.0, 0.0, 0.0, 0.0, 0.0, 0.0, 0.0, 0.0, 0.0, 0.0, 0.0, 0.0, 0.0, 0.0, 0.0, 0.0, 0.0, 0.0, 0.0, 0.0, 0.0, 0.0, 0.0, 0.0, 0.0, 0.0, 0.0, 0.0, 0.0, 0.0, 0.0, 0.0, 0.0, 0.0, 0.0, 0.0, 0.0, 0.0, 0.0, 0.0, 0.0, 0.0, 0.0, 0.0, 0.0, 0.0, 0.0, 0.0, 0.0, 0.0, 0.0, 0.0, 0.0, 0.0, 0.0, 0.0, 0.0, 0.0, 0.0, 0.0, 0.0, 0.0, 0.0, 0.0, 0.0, 0.0, 0.0, 0.0, 0.0, 0.0, 0.0, 0.0, 0.0, 0.0, 0.0, 0.0, 0.0, 0.0, 0.0, 0.0, 0.0, 0.0, 0.0, 0.0, 0.0, 0.0, 0.0, 0.0, 0.0, 0.0, 0.0, 0.0, 0.0, 0.0, 0.0, 0.0, 0.0, 0.0, 0.0, 0.0, 0.0, 0.0, 0.0, 0.0, 0.0, 0.0, 0.0, 0.0, 0.0, 0.0, 0.0, 0.0, 0.0, 0.0, 0.0, 0.0, 0.0, 0.0, 0.0, 0.0, 0.0, 0.0, 0.0, 0.0, 0.0, 0.0, 0.0, 0.0, 0.0, 0.0, 0.0, 0.0, 0.0, 0.0, 0.0, 0.0, 0.0, 0.0, 0.0, 0.0, 0.0, 0.0, 0.0, 0.0, 0.0, 0.0, 0.0, 0.0, 0.0, 0.0, 0.0, 0.0, 0.0, 0.0, 0.0, 0.0, 0.0, 0.0, 0.0, 0.0, 0.0, 0.0, 0.0, 0.0, 0.0, 0.0, 0.0, 0.0, 0.0, 0.0, 0.0, 0.0, 0.0, 0.0, 0.0, 0.0, 0.0, 0.0, 0.0, 0.0, 0.0, 0.0, 0.0, 0.0, 0.0, 0.0, 0.0, 0.0, 0.0, 0.0, 0.0, 0.0, 0.0, 0.0, 0.0, 0.0, 0.0, 0.0, 0.0, 0.0, 0.0, 0.0, 0.0, 0.0, 0.0, 0.0, 0.0, 0.0, 0.0, 0.0, 0.0, 0.0, 0.0, 0.0, 0.0, 0.0, 0.0, 0.0, 0.0, 0.0, 0.0, 0.0, 0.0, 0.0, 0.0, 0.0, 0.0, 0.0, 0.0, 0.0, 0.0, 0.0, 0.0, 0.0, 0.0, 0.0, 0.0, 0.0, 0.0, 0.0, 0.0, 0.0, 0.0, 0.0, 0.0, 0.0, 0.0, 0.0, 0.0, 0.0, 0.0, 0.0, 0.0, 0.0, 0.0, 0.0, 0.0, 0.0, 0.0, 0.0, 0.0, 0.0, 0.0, 0.0, 0.0, 0.0, 0.0, 0.0, 0.0, 0.0, 0.0, 0.0, 0.0, 0.0, 0.0, 0.0, 0.0, 0.0, 0.0, 0.0, 0.0, 0.0, 0.0, 0.0, 0.0, 0.0, 0.0, 0.0, 0.0, 0.0, 0.0, 0.0, 0.0, 0.0, 0.0, 0.0, 0.0, 0.0, 0.0, 0.0, 0.0, 0.0, 0.0, 0.0, 0.0, 0.0, 0.0, 0.0, 0.0, 0.0, 0.0, 0.0, 0.0, 0.0, 0.0, 0.0, 0.0, 0.0, 0.0, 0.0, 0.0, 0.0, 0.0, 0.0, 0.0, 0.0, 0.0, 0.0, 0.0, 0.0, 0.0, 0.0, 0.0, 0.0, 0.0, 0.0, 0.0, 0.0, 0.0, 0.0, 0.0, 0.0, 0.0, 0.0, 0.0, 0.0, 0.0, 0.0, 0.0, 0.0, 0.0, 0.0, 0.0, 0.0, 0.0, 0.0, 0.0, 0.0, 0.0, 0.0, 0.0, 0.0, 0.0, 0.0, 0.0, 0.0, 0.0, 0.0, 0.0, 0.0, 0.0, 0.0, 0.0, 0.0, 0.0, 0.0, 0.0, 0.0, 0.0, 0.0, 0.0, 0.0, 0.0, 0.0, 0.0, 0.0, 0.0, 0.0, 0.0, 0.0, 0.0, 0.0, 0.0, 0.0, 0.0, 0.0, 0.0, 0.0, 0.0, 0.0, 0.0, 0.0, 0.0, 0.0, 0.0, 0.0, 0.0, 0.0, 0.0, 0.0, 0.0, 0.0, 0.0, 0.0, 0.0, 0.0, 0.0, 0.0, 0.0, 0.0, 0.0, 0.0, 0.0, 0.0, 0.0, 0.0, 0.0, 0.0, 0.0, 0.0, 0.0, 0.0, 0.0, 0.0, 0.0, 0.0, 0.0, 0.0, 0.0, 0.0, 0.0, 0.0, 0.0, 0.0, 0.0, 0.0, 0.0, 0.0, 0.06515, 0.1871, 0.03699, 0.1418, 0.08962, 4.852e-05, 0.1703, 0.113, 0.08781, 0.1714, 0.0, 0.0, 0.0, 0.0, 0.0, 0.0, 0.0, 0.0, 0.0, 0.0, 0.0, 0.0, 0.0, 0.0, 0.0, 0.0, 0.0, 0.0, 0.0, 0.0, 0.0, 0.0, 0.0, 0.0, 0.0, 0.0, 0.0, 0.0, 0.0, 0.0, 0.0, 0.0, 0.0, 0.0, 0.0, 0.0, 0.0, 0.0, 0.0, 0.0, 0.0, 0.0, 0.0, 0.0, 0.0, 0.0, 0.0, 0.0, 0.0, 0.0, 0.0, 0.0, 0.0, 0.0, 0.0, 0.0, 0.0, 0.0, 0.0, 0.0, 0.0, 0.0, 0.0, 0.0, 0.0, 0.0, 0.0, 0.0, 0.0, 0.0, 0.0, 0.0, 0.0, 0.0, 0.0, 0.0, 0.0, 0.0, 0.0, 0.0, 0.0, 0.0, 0.0, 0.0, 0.0, 0.0, 0.0, 0.0, 0.0, 0.0, 0.0, 0.0, 0.0, 0.0, 0.0, 0.0, 0.0, 0.0, 0.0, 0.0, 0.0, 0.0, 0.0, 0.0, 0.0, 0.0, 0.0, 0.0, 0.0, 0.0, 0.0, 0.0, 0.0, 0.0, 0.0, 0.0, 0.0, 0.0, 0.0, 0.0, 0.0, 0.0, 0.0, 0.0, 0.0, 0.0, 0.0, 0.0, 0.0, 0.0, 0.0, 0.0, 0.0, 0.0, 0.0, 0.0, 0.0, 0.0, 0.0, 0.0, 0.0, 0.0, 0.0, 0.0, 0.0, 0.0, 0.0, 0.0, 0.0, 0.0, 0.0, 0.0, 0.0, 0.0, 0.0, 0.0, 0.0, 0.0, 0.0, 0.0, 0.0, 0.0, 0.0, 0.0, 0.0, 0.0, 0.0, 0.0, 0.0, 0.0, 0.0, 0.0, 0.0, 0.0, 0.0, 0.0, 0.0, 0.0, 0.0, 0.0, 0.0, 0.0, 0.0, 0.0, 0.0, 0.0, 0.0, 0.0, 0.0, 0.0, 0.0, 0.0, 0.0, 0.0, 0.0, 0.0, 0.0, 0.0, 0.0, 0.0, 0.0, 0.0, 0.0, 0.0, 0.0, 0.0, 0.0, 0.0, 0.0, 0.0, 0.0, 0.0, 0.0, 0.0, 0.0, 0.0, 0.0, 0.0, 0.0, 0.0, 0.0, 0.0, 0.0, 0.0, 0.0, 0.0, 0.0, 0.0, 0.0, 0.0, 0.0, 0.0, 0.0, 0.0, 0.0, 0.0, 0.0, 0.0, 0.0, 0.0, 0.0, 0.0, 0.0, 0.0, 0.0, 0.0, 0.0, 0.0, 0.0, 0.0, 0.0, 0.0, 0.0, 0.0, 0.0, 0.0, 0.0, 0.0, 0.0, 0.0, 0.0, 0.0, 0.0, 0.0, 0.0, 0.0, 0.0, 0.0, 0.0, 0.0, 0.0, 0.0, 0.0, 0.0, 0.0, 0.0, 0.0, 0.0, 0.0, 0.0, 0.0, 0.0, 0.0, 0.0, 0.0, 0.0, 0.0, 0.0, 0.0, 0.0, 0.0, 0.0, 0.0, 0.0, 0.0, 0.0, 0.0, 0.0, 0.0, 0.0, 0.0, 0.0, 0.0, 0.0, 0.0, 0.0, 0.0, 0.0, 0.0, 0.0, 0.0, 0.0, 0.0, 0.0, 0.0, 0.0, 0.0, 0.0, 0.0, 0.0, 0.0, 0.0, 0.0, 0.0, 0.0, 0.0, 0.0, 0.0, 0.0, 0.0, 0.0, 0.0, 0.0, 0.0, 0.0, 0.0, 0.0, 0.0, 0.0, 0.0, 0.0, 0.0, 0.0, 0.0, 0.0, 0.0, 0.0, 0.0, 0.0, 0.0, 0.0, 0.0, 0.0, 0.0, 0.0, 0.0, 0.0, 0.0, 0.0, 0.0, 0.0, 0.0, 0.0, 0.0, 0.0, 0.0, 0.0, 0.0, 0.0, 0.0, 0.0, 0.0, 0.0, 0.0, 0.0, 0.0, 0.0, 0.0, 0.0, 0.0, 0.0, 0.0, 0.0, 0.0, 0.0, 0.0, 0.0, 0.0, 0.0, 0.0, 0.0, 0.0, 0.0, 0.0, 0.0, 0.0, 0.0, 0.0, 0.0, 0.0, 0.0, 0.0, 0.0, 0.0, 0.0, 0.0, 0.0, 0.0, 0.0, 0.0, 0.2014, 0.3018, 0.1162, 0.2982, 0.08952, 0.2401, 0.1858, 0.2074, 0.0, 0.0, 0.0, 0.0, 0.0, 0.0, 0.0, 0.0, 0.0, 0.0, 0.0, 0.0, 0.0, 0.0, 0.0, 0.0, 0.0, 0.0, 0.0, 0.0, 0.0, 0.0, 0.0, 0.0, 0.0, 0.0, 0.0, 0.0, 0.0, 0.0, 0.0, 0.0, 0.1858, 0.2074, 0.08952, 0.2401, 0.06515, 0.1871, 0.08781, 0.1714, 0.1703, 0.113, 0.0, 0.0, 0.0, 0.0, 0.0, 0.0, 0.0, 0.0, 0.0, 0.0, 0.0, 0.0, 0.0, 0.0, 0.0, 0.0, 0.0, 0.0, 0.0, 0.0, 0.0, 0.0, 0.0, 0.0, 0.0, 0.0, 0.0, 0.0, 0.0, 0.0, 0.0, 0.0, 0.0, 0.0, 0.0, 0.0, 0.0, 0.0, 0.0, 0.0, 0.0, 0.0, 0.0, 0.0, 0.0, 0.0, 0.0, 0.0, 0.0, 0.0, 0.0, 0.0, 0.0, 0.0, 0.0, 0.0, 0.0, 0.0, 0.0, 0.0, 0.0, 0.0, 0.0, 0.0, 0.0, 0.0, 0.0, 0.0, 0.0, 0.0, 0.0, 0.0, 0.0, 0.0, 0.0, 0.0, 0.0, 0.0, 0.0, 0.0, 0.0, 0.0, 0.0, 0.0, 0.0, 0.0, 0.0, 0.0, 0.0, 0.0, 0.0, 0.0, 0.0, 0.0, 0.0, 0.0, 0.0, 0.0, 0.0, 0.0, 0.0, 0.0, 0.0, 0.0, 0.0, 0.0, 0.0, 0.0, 0.0, 0.0, 0.0, 0.0, 0.0, 0.0, 0.0, 0.0, 0.0, 0.0, 0.0, 0.0, 0.0, 0.0, 0.0, 0.0, 0.0, 0.0, 0.0, 0.0, 0.0, 0.0, 0.0, 0.0, 0.0, 0.0, 0.0, 0.0, 0.0, 0.0, 0.0, 0.0, 0.0, 0.0, 0.0, 0.0, 0.0, 0.0, 0.0, 0.0, 0.0, 0.0, 0.0, 0.0, 0.0, 0.0, 0.0, 0.0, 0.0, 0.0, 0.0, 0.0, 0.0, 0.0, 0.0, 0.0, 0.0, 0.0, 0.0, 0.0, 0.0, 0.0, 0.0, 0.0, 0.0, 0.0, 0.0, 0.0, 0.0, 0.0, 0.0, 0.0, 0.0, 0.0, 0.0, 0.0, 0.0, 0.0, 0.0, 0.0, 0.0, 0.0, 0.0, 0.0, 0.0, 0.0, 0.0, 0.0, 0.0, 0.0, 0.0, 0.0, 0.0, 0.0, 0.0, 0.0, 0.0, 0.0, 0.0, 0.0, 0.0, 0.0, 0.0, 0.0, 0.0, 0.0, 0.0, 0.0, 0.0, 0.0, 0.0, 0.0, 0.0, 0.0, 0.0, 0.0, 0.0, 0.0, 0.0, 0.0, 0.0, 0.0, 0.0, 0.0, 0.0, 0.0, 0.0, 0.0, 0.0, 0.0, 0.0, 0.0, 0.0, 0.0, 0.0, 0.0, 0.0, 0.0, 0.0, 0.0, 0.0, 0.0, 0.0, 0.0, 0.0, 0.0, 0.0, 0.0, 0.0, 0.0, 0.0, 0.0, 0.0, 0.0, 0.0, 0.0, 0.0, 0.0, 0.0, 0.0, 0.0, 0.0, 0.0, 0.0, 0.0, 0.0, 0.0, 0.0, 0.0, 0.0, 0.0, 0.0, 0.0, 0.0, 0.0, 0.0, 0.0, 0.0, 0.0, 0.0, 0.0, 0.0, 0.0, 0.0, 0.0, 0.0, 0.0, 0.0, 0.0, 0.0, 0.0, 0.0, 0.0, 0.0, 0.0, 0.0, 0.0, 0.0, 0.0, 0.0, 0.0, 0.0, 0.0, 0.0, 0.0, 0.0, 0.0, 0.0, 0.0, 0.0, 0.0, 0.0, 0.0, 0.0, 0.0, 0.0, 0.0, 0.0, 0.0, 0.0, 0.0, 0.0, 0.0, 0.0, 0.0, 0.0, 0.0, 0.0, 0.0, 0.0, 0.0, 0.0, 0.0, 0.0, 0.0, 0.0, 0.0, 0.0, 0.0, 0.0, 0.0, 0.0, 0.0, 0.0, 0.0, 0.0, 0.0, 0.0, 0.0, 0.0, 0.0, 0.0, 0.0, 0.0, 0.0, 0.0, 0.0, 0.0, 0.0, 0.0, 0.0, 0.0, 0.0, 0.0, 0.0, 0.0, 0.0, 0.0, 0.0, 0.0, 0.0, 0.0, 0.0, 0.0, 0.0, 0.0, 0.0, 0.0, 0.0, 0.0, 0.0, 0.0, 0.0, 0.0, 0.0, 0.0, 0.0, 0.0, 0.0, 0.0, 0.0, 0.0, 0.0, 0.0, 0.0, 0.0, 0.0, 0.0, 0.0, 0.0, 0.0, 0.0, 0.0, 0.0, 0.0, 0.0, 0.0, 0.0, 0.0, 0.0, 0.0, 0.0, 0.0, 0.0, 0.0, 0.0, 0.0, 0.0, 0.0, 0.0, 0.0, 0.0, 0.0, 0.0, 0.0, 0.0, 0.0, 0.0, 0.0, 0.0, 0.0, 0.0, 0.0, 0.0, 0.0, 0.0, 0.0, 0.0, 0.0, 0.0, 0.0, 0.0, 0.0, 0.0, 0.0, 0.0, 0.0, 0.0, 0.0, 0.0, 0.0, 0.0, 0.0, 0.0, 0.0, 0.0, 0.0, 0.0, 0.0, 0.0, 0.0, 0.0, 0.0, 0.0, 0.0, 0.0, 0.0, 0.0, 0.0, 0.0, 0.0, 0.0, 0.0, 0.0, 0.0, 0.0, 0.0, 0.0, 0.0, 0.0, 0.0, 0.0, 0.0, 0.0, 0.0, 0.0, 0.0, 0.0, 0.0, 0.0, 0.0, 0.0, 0.0, 0.0, 0.0, 0.0, 0.0, 0.0, 0.0, 0.0, 0.0, 0.0, 0.0, 0.0, 0.0, 0.0, 0.0, 0.0, 0.0, 0.0, 0.0, 0.0, 0.0, 0.0, 0.0, 0.0, 0.0, 0.0, 0.0, 0.0, 0.0, 0.0, 0.0, 0.0, 0.0, 0.0, 0.0, 0.0, 0.0, 0.0, 0.0, 0.0, 0.0, 0.0, 0.0, 0.0, 0.0, 0.0, 0.0, 0.0, 0.0, 0.0, 0.0, 0.0, 0.0, 0.0, 0.0, 0.0, 0.0, 0.0, 0.0, 0.0, 0.0, 0.0, 0.0, 0.0, 0.0, 0.0, 0.0, 0.0, 0.0, 0.0, 0.0, 0.0, 0.0, 0.0, 0.0, 0.0, 0.0, 0.0, 0.0, 0.0, 0.0, 0.0, 0.0, 0.0, 0.0, 0.0, 0.0, 0.0, 0.0, 0.0, 0.0, 0.0, 0.0, 0.0, 0.0, 0.0, 0.0, 0.0, 0.0, 0.0, 0.0, 0.0, 0.0, 0.0, 0.0, 0.0, 0.0, 0.0, 0.0, 0.0, 0.0, 0.0, 0.0, 0.0, 0.0, 0.0, 0.0, 0.0, 0.0, 0.0, 0.0, 0.0, 0.0, 0.0, 0.0, 0.0, 0.0, 0.0, 0.0, 0.0, 0.0, 0.0, 0.0, 0.0, 0.0, 0.0, 0.0, 0.0, 0.0, 0.0, 0.0, 0.0, 0.0, 0.0, 0.0, 0.0, 0.0, 0.0, 0.0, 0.0, 0.0, 0.0, 0.0, 0.0, 0.0, 0.0, 0.0, 0.0, 0.0, 0.0, 0.0, 0.0, 0.0, 0.0, 0.0, 0.0, 0.0, 0.0, 0.0, 0.0, 0.0, 0.0, 0.0, 0.0, 0.0, 0.0, 0.0, 0.0, 0.0, 0.0, 0.0, 0.0, 0.0, 0.0, 0.06515, 0.1871, 0.08952, 0.2401, 0.1162, 0.2982, 0.1674, 0.4092, 0.116, 0.8258, 0.04851, 0.9081, 0.003079, 0.8821, 4.848e-05, 0.6983, 4.847e-05, 0.4917, 4.847e-05, 0.3792, 0.002733, 0.2917, 0.004659, 0.229, 0.03699, 0.1418, 0.0, 0.0, 0.0, 0.0, 0.0, 0.0, 0.0, 0.0, 0.0, 0.0, 0.0, 0.0, 0.0, 0.0, 0.0, 0.0, 0.0, 0.0, 0.0, 0.0, 0.0, 0.0, 0.0, 0.0, 0.0, 0.0, 0.0, 0.0, 0.0, 0.0, 0.0, 0.0, 0.0, 0.0, 0.0, 0.0, 0.0, 0.0, 0.0, 0.0, 0.0, 0.0, 0.0, 0.0, 0.0, 0.0, 0.0, 0.0, 0.0, 0.0, 0.0, 0.0, 0.0, 0.0, 0.0, 0.0, 0.0, 0.0, 0.0, 0.0, 0.0, 0.0, 0.0, 0.0, 0.0, 0.0, 0.0, 0.0, 0.0, 0.0, 0.0, 0.0, 0.0, 0.0, 0.0, 0.0, 0.0, 0.0, 0.0, 0.0, 0.0, 0.0, 0.0, 0.0, 0.0, 0.0, 0.0, 0.0, 0.0, 0.0, 0.0, 0.0, 0.0, 0.0, 0.0, 0.0, 0.0, 0.0, 0.0, 0.0, 0.0, 0.0, 0.0, 0.0, 0.0, 0.0, 0.0, 0.0, 0.0, 0.0, 0.0, 0.0, 0.0, 0.0, 0.0, 0.0, 0.0, 0.0, 0.0, 0.0, 0.0, 0.0, 0.0, 0.0, 0.0, 0.0, 0.0, 0.0, 0.0, 0.0, 0.0, 0.0, 0.0, 0.0, 0.0, 0.0, 0.0, 0.0, 0.0, 0.0, 0.0, 0.0, 0.0, 0.0, 0.0, 0.0, 0.0, 0.0, 0.0, 0.0, 0.0, 0.0, 0.0, 0.0, 0.0, 0.0, 0.0, 0.0, 0.0, 0.0, 0.0, 0.0, 0.0, 0.0, 0.0, 0.0, 0.0, 0.0, 0.0, 0.0, 0.0, 0.0, 0.0, 0.0, 0.0, 0.0, 0.0, 0.0, 0.0, 0.0, 0.0, 0.0, 0.0, 0.0, 0.0, 0.0, 0.0, 0.0, 0.0, 0.0, 0.0, 0.0, 0.0, 0.0, 0.0, 0.0, 0.0, 0.0, 0.0, 0.0, 0.0, 0.0, 0.0, 0.0, 0.0, 0.0, 0.0, 0.0, 0.0, 0.0, 0.0, 0.0, 0.0, 0.0, 0.0, 0.0, 0.0, 0.0, 0.0, 0.0, 0.0, 0.0, 0.0, 0.0, 0.0, 0.0, 0.0, 0.0, 0.0, 0.0, 0.0, 0.0, 0.0, 0.0, 0.0, 0.0, 0.0, 0.0, 0.0, 0.0, 0.0, 0.0, 0.0, 0.0, 0.0, 0.0, 0.0, 0.0, 0.0, 0.0, 0.0, 0.0, 0.0, 0.0, 0.0, 0.0, 0.0, 0.0, 0.0, 0.0, 0.0, 0.0, 0.0, 0.0, 0.0, 0.0, 0.0, 0.0, 0.0, 0.0, 0.0, 0.0, 0.0, 0.0, 0.0, 0.0, 0.0, 0.0, 0.0, 0.0, 0.0, 0.0, 0.0, 0.0, 0.0, 0.0, 0.0, 0.0, 0.0, 0.0, 0.0, 0.0, 0.0, 0.0, 0.0, 0.0, 0.0, 0.0, 0.0, 0.0, 0.0, 0.0, 0.0, 0.0, 0.0, 0.0, 0.0, 0.0, 0.0, 0.0, 0.0, 0.0, 0.0, 0.0, 0.0, 0.0, 0.0, 0.0, 0.0, 0.0, 0.0, 0.0, 0.0, 0.0, 0.0, 0.0, 0.0, 0.0, 0.0, 0.0, 0.0, 0.0, 0.0, 0.0, 0.0, 0.0, 0.0, 0.0, 0.0, 0.0, 0.0, 0.0, 0.0, 0.0, 0.0, 0.0, 0.0, 0.0, 0.0, 0.0, 0.0, 0.0, 0.0, 0.0, 0.0, 0.0, 0.0, 0.0, 0.0, 0.0, 0.0, 0.0, 0.0, 0.0, 0.0, 0.0, 0.0, 0.0, 0.0, 0.0, 0.0, 0.0, 0.0, 0.0, 0.0, 0.0, 0.0, 0.0, 0.0, 0.0, 0.0, 0.0, 0.0, 0.0, 0.0, 0.0, 0.0, 0.0, 0.0, 0.0, 0.0, 0.0, 0.0, 0.0, 0.0, 0.0, 0.0, 0.0, 0.0, 0.0, 0.0, 0.0, 0.0, 0.0, 0.0, 0.0, 0.0, 0.0, 0.0, 0.0, 0.0, 0.0, 0.0, 0.0, 0.0, 0.0, 0.0, 0.0, 0.0, 0.0, 0.0, 0.0, 0.0, 0.0, 0.0, 0.0, 0.0, 0.0, 0.0, 0.0, 0.0, 0.0, 0.0, 0.0, 0.0, 0.0, 0.0, 0.0, 0.0, 0.0, 0.0, 0.0, 0.0, 0.0, 0.0, 0.0, 0.0, 0.0, 0.0, 0.0, 0.0, 0.0, 0.0, 0.0, 0.0, 0.0, 0.0, 0.0, 0.0, 0.0, 0.0, 0.0, 0.0, 0.0, 0.0, 0.0, 0.0, 0.0, 0.0, 0.0, 0.0, 0.0, 0.0, 0.0, 0.0, 0.0, 0.0, 0.0, 0.0, 0.0, 0.0, 0.0, 0.0, 0.0, 0.0, 0.0, 0.0, 0.0, 0.0, 0.0, 0.0, 0.0, 0.0, 0.0, 0.0, 0.0, 0.0, 0.0, 0.0, 0.0, 0.0, 0.0, 0.0, 0.0, 0.0, 0.0, 0.0, 0.0, 0.0, 0.0, 0.0, 0.0, 0.0, 0.0, 0.0, 0.0, 0.0, 0.0, 0.0, 0.0, 0.0, 0.0, 0.0, 0.0, 0.0, 0.0, 0.0, 0.0, 0.0, 0.0, 0.0, 0.0, 0.0, 0.0, 0.0, 0.0, 0.0, 0.0, 0.0, 0.0, 0.0, 0.0, 0.0, 0.0, 0.0, 0.0, 0.0, 0.0, 0.0, 0.0, 0.0, 0.0, 0.0, 0.0, 0.0, 0.0, 0.0, 0.0, 0.0, 0.0, 0.0, 0.0, 0.0, 0.0, 0.0, 0.0, 0.0, 0.0, 0.0, 0.0, 0.0, 0.0, 0.0, 0.0, 0.0, 0.0, 0.0, 0.0, 0.0, 0.0, 0.0, 0.0, 0.0, 0.0, 0.0, 0.0, 0.0, 0.0, 0.0, 0.0, 0.0, 0.0, 0.0, 0.0, 0.0, 0.0, 0.0, 0.0, 0.0, 0.0, 0.0, 0.0, 0.0, 0.0, 0.0, 0.0, 0.0, 0.0, 0.0, 0.0, 0.0, 0.0, 0.0, 0.0, 0.0, 0.0, 0.0, 0.0, 0.0, 0.0, 0.0, 0.0, 0.0, 0.0, 0.0, 0.0, 0.0, 0.0, 0.0, 0.0, 0.0, 0.0, 0.0, 0.0, 0.0, 0.0, 0.0, 0.0, 0.0, 0.0, 0.0, 0.0, 0.0, 0.0, 0.0, 0.0, 0.0, 0.0, 0.0, 0.0, 0.0, 0.0, 0.0, 0.0, 0.0, 0.0, 0.0, 0.0, 0.0, 0.0, 0.0, 0.0, 0.0, 0.0, 0.0, 0.0, 0.0, 0.0, 0.0, 0.0, 0.0, 0.0, 0.0, 0.0, 0.0, 0.0, 0.0, 0.0, 0.0, 0.0, 0.0, 0.0, 0.0, 0.0, 0.0, 0.0, 0.0, 0.0, 0.0, 0.0, 0.0, 0.0, 0.0, 0.0, 0.0, 0.0, 0.0, 0.0, 0.0, 0.0, 0.0, 0.0, 0.0, 0.0, 0.0, 0.0, 0.0, 0.0, 0.0, 0.0, 0.0, 0.0, 0.0, 0.0, 0.0, 0.0, 0.0, 0.0, 0.0, 0.0, 0.0, 0.0, 0.0, 0.0, 0.0, 0.0, 0.0, 0.0, 0.0, 0.0, 0.0, 0.0, 0.0, 0.0, 0.0, 0.0, 0.0, 0.0, 0.0, 0.0, 0.0, 0.0, 0.0, 0.0, 0.0, 0.0, 0.0, 0.0, 0.0, 0.0, 0.0, 0.0, 0.0, 0.0, 0.0, 0.0, 0.0, 0.0, 0.0, 0.0, 0.0, 0.0, 0.0, 0.0, 0.0, 0.0, 0.0, 0.0, 0.0, 0.0, 0.0, 0.0, 0.0, 0.0, 0.0, 0.0, 0.0, 0.0, 0.0, 0.0, 0.0, 0.0, 0.0, 0.0, 0.0, 0.0, 0.0, 0.0, 0.0, 0.0, 0.0, 0.0, 0.0, 0.0, 0.0, 0.0, 0.0, 0.0, 0.0, 0.0, 0.0, 0.0, 0.0, 0.0, 0.0, 0.0, 0.0, 0.0, 0.0, 0.0, 0.0, 0.0, 0.0, 0.0, 0.0, 0.0, 0.0, 0.0, 0.0, 0.0, 0.0, 0.0, 0.0, 0.0, 0.0, 0.0, 0.0, 0.0, 0.0, 0.0, 0.0, 0.0, 0.0, 0.0, 0.0, 0.0, 0.0, 0.0, 0.0, 0.0, 0.0, 0.0, 0.0, 0.0, 0.0, 0.0, 0.0, 0.0, 0.0, 0.0, 0.0, 0.0, 0.0, 0.0, 0.0, 0.0, 0.0, 0.0, 0.0, 0.0, 0.0, 0.0, 0.0, 0.0, 0.0, 0.0, 0.0, 0.0, 0.0, 0.0, 0.0, 0.0, 0.0, 0.0, 0.0, 0.0, 0.0, 0.0, 0.0, 0.0, 0.0, 0.0, 0.0, 0.0, 0.0, 0.0, 0.0, 0.0, 0.0, 0.0, 0.0, 0.0, 0.0, 0.0, 0.0, 0.0, 0.0, 0.0, 0.0, 0.0, 0.0, 0.0, 0.0, 0.0, 0.0, 0.0, 0.0, 0.0, 0.0, 0.0, 0.0, 0.0, 0.0, 0.0, 0.0, 0.0, 0.0, 0.0, 0.0, 0.0, 0.0, 0.0, 0.0, 0.0, 0.0, 0.0, 0.0, 0.0, 0.0, 0.0, 0.0, 0.0, 0.0, 0.0, 0.0, 0.0, 0.0, 0.0, 0.0, 0.0, 0.0, 0.0, 0.0, 0.0, 0.0, 0.0, 0.0, 0.0, 0.0, 0.0, 0.0, 0.0, 0.0, 0.0, 0.0, 0.0, 0.0, 0.0, 0.0, 0.0, 0.0, 0.0, 0.0, 0.0, 0.0, 0.0, 0.0, 0.0, 0.0, 0.0, 0.0, 0.0, 0.0, 0.0, 0.0, 0.0, 0.0, 0.0, 0.0, 0.0, 0.0, 0.0, 0.0, 0.0, 0.0, 0.0, 0.0, 0.0, 0.0, 0.0, 0.0, 0.0, 0.0, 0.0, 0.0, 0.0, 0.0, 0.0, 0.0, 0.0, 0.0, 0.0, 0.0, 0.0, 0.0, 0.0, 0.0, 0.0, 0.0, 0.0, 0.0, 0.0, 0.0, 0.0, 0.0, 0.0, 0.0, 0.0, 0.0, 0.0, 0.0, 0.0, 0.0, 0.0, 0.0, 0.0, 0.0, 0.0, 0.0, 0.0, 0.0, 0.0, 0.0, 0.0, 0.0, 0.0, 0.0, 0.0, 0.0, 0.0, 0.0, 0.0, 0.0, 0.0, 0.0, 0.0, 0.0, 0.0, 0.0, 0.0, 0.0, 0.0, 0.0, 0.0, 0.0, 0.0, 0.0, 0.0, 0.0, 0.0, 0.0, 0.0, 0.0, 0.0, 0.0, 0.0, 0.0, 0.0, 0.0, 0.0, 0.0, 0.0, 0.0, 0.0, 0.0, 0.0, 0.0, 0.0, 0.0, 0.0, 0.0, 0.0, 0.0, 0.0, 0.0, 0.0, 0.0, 0.0, 0.0, 0.0, 0.0, 0.0, 0.0, 0.0, 0.0, 0.0, 0.0, 0.0, 0.0, 0.0, 0.0, 0.0, 0.0, 0.0, 0.0, 0.0, 0.0, 0.0, 0.0, 0.0, 0.0, 0.0, 0.0, 0.0, 0.0, 0.0, 0.0, 0.0, 0.0, 0.0, 0.0, 0.0, 0.0, 0.0, 0.0, 0.0, 0.0, 0.0, 0.0, 0.0, 0.0, 0.0, 0.0, 0.0, 0.0, 0.0, 0.0, 0.0, 0.0, 0.0, 0.0, 0.0, 0.0, 0.0, 0.0, 0.0, 0.0, 0.0, 0.0, 0.0, 0.0, 0.0, 0.0, 0.0, 0.0, 0.0, 0.0, 0.0, 0.0, 0.0, 0.0, 0.0, 0.0, 0.0, 0.0, 0.0, 0.0, 0.0, 0.0, 0.0, 0.0, 0.0, 0.0, 0.0, 0.0, 0.0, 0.0, 0.0, 0.0, 0.0, 0.0, 0.0, 0.0, 0.0, 0.0, 0.0, 0.0, 0.0, 0.0, 0.0, 0.0, 0.0, 0.0, 0.0, 0.0, 0.0, 0.0, 0.0, 0.0, 0.0, 0.0, 0.0, 0.0, 0.0, 0.0, 0.0, 0.0, 0.0, 0.0, 0.0, 0.0, 0.0, 0.0, 0.0, 0.0, 0.0, 0.0, 0.0, 0.0, 0.0, 0.0, 0.0, 0.0, 0.0, 0.0, 0.0, 0.0, 0.0, 0.0, 0.0, 0.0, 0.0, 0.0, 0.0, 0.0, 0.0, 0.0, 0.0, 0.0, 0.0, 0.0, 0.0, 0.0, 0.0, 0.0, 0.0, 0.0, 0.0, 0.0, 0.0, 0.0, 0.0, 0.0, 0.0, 0.0, 0.0, 0.0, 0.0, 0.0, 0.0, 0.0, 0.0, 0.0, 0.0, 0.0, 0.0, 0.0, 0.0, 0.0, 0.0, 0.0, 0.0, 0.0, 0.0, 0.0, 0.0, 0.0, 0.0, 0.0, 0.0, 0.0, 0.0, 0.0, 0.0, 0.0, 0.0, 0.0, 0.0, 0.0, 0.0, 0.0, 0.0, 0.0, 0.0, 0.0, 0.0, 0.0, 0.0, 0.0, 0.0, 0.0, 0.0, 0.0, 0.0, 0.0, 0.0, 0.0, 0.0, 0.0, 0.0, 0.0, 0.0, 0.0, 0.0, 0.0, 0.0, 0.0, 0.0, 0.0, 0.0, 0.0, 0.0, 0.0, 0.0, 0.0, 0.0, 0.0, 0.0, 0.0, 0.0, 0.0, 0.0, 0.0, 0.0, 0.0, 0.0, 0.0, 0.0, 0.0, 0.0, 0.0, 0.0, 0.0, 0.0, 0.0, 0.0, 0.0, 0.0, 0.0, 0.0, 0.0, 0.0, 0.0, 0.0, 0.0, 0.0, 0.0, 0.0, 0.0, 0.0, 0.0, 0.0, 0.0, 0.0, 0.0, 0.0, 0.0, 0.0, 0.0, 0.0, 0.0, 0.0, 0.0, 0.0, 0.0, 0.0, 0.0, 0.0, 0.0, 0.0, 0.0, 0.0, 0.0, 0.0, 0.0, 0.0, 0.0, 0.0, 0.0, 0.0, 0.0, 0.0, 0.0, 0.0, 0.0, 0.0, 0.0, 0.0, 0.0, 0.0, 0.0, 0.0, 0.0, 0.0, 0.0, 0.0, 0.0, 0.0, 0.0, 0.0, 0.0, 0.0, 0.0, 0.0, 0.0, 0.0, 0.0, 0.0, 0.0, 0.0, 0.0, 0.0, 0.0, 0.0, 0.0, 0.0, 0.0, 0.0, 0.0, 0.0, 0.0, 0.0, 0.0, 0.0, 0.0, 0.0, 0.0, 0.0, 0.0, 0.0, 0.0, 0.0, 0.0, 0.0, 0.0, 0.0, 0.0, 0.0, 0.0, 0.0, 0.0, 0.0, 0.0, 0.0, 0.0, 0.0, 0.0, 0.0, 0.0, 0.0, 0.0, 0.0, 0.0, 0.0, 0.0, 0.0, 0.0, 0.0, 0.0, 0.0, 0.0, 0.0, 0.0, 0.0, 0.0, 0.0, 0.0, 0.0, 0.0, 0.0, 0.0, 0.0, 0.0, 0.0, 0.0, 0.0, 0.0, 0.0, 0.0, 0.0, 0.0, 0.0, 0.0, 0.0, 0.0, 0.0, 0.0, 0.0, 0.0, 0.0, 0.0, 0.0, 0.0, 0.0, 0.0, 0.0, 0.0, 0.0, 0.0, 0.0, 0.0, 0.0, 0.0, 0.0, 0.0, 0.0, 0.0, 0.0, 0.0, 0.0, 0.0, 0.0, 0.0, 0.0, 0.0, 0.0, 0.0, 0.0, 0.0, 0.0, 0.0, 0.0, 0.0, 0.0, 0.0, 0.0, 0.0, 0.0, 0.0, 0.0, 0.0, 0.0, 0.0, 0.0, 0.0, 0.0, 0.0, 0.0, 0.0, 0.0, 0.0, 0.0, 0.0, 0.0, 0.0, 0.0, 0.0, 0.0, 0.0, 0.0, 0.0, 0.0, 0.0, 0.0, 0.0, 0.0, 0.0, 0.0, 0.0, 0.0, 0.0, 0.0, 0.0, 0.0, 0.0, 0.0, 0.0, 0.0, 0.0, 0.0, 0.0, 0.0, 0.0, 0.0, 0.0, 0.0, 0.0, 0.0, 0.0, 0.0, 0.0, 0.0, 0.0, 0.0, 0.0, 0.0, 0.0, 0.0, 0.0, 0.0, 0.0, 0.0, 0.0, 0.0, 0.0, 0.0, 0.0, 0.0, 0.0, 0.0, 0.0, 0.0, 0.0, 0.0, 0.0, 0.0, 0.0, 0.0, 0.0, 0.0, 0.0, 0.0, 0.0, 0.0, 0.0, 0.0, 0.0, 0.0, 0.0, 0.0, 0.0, 0.0, 0.0, 0.0, 0.0, 0.0, 0.0, 0.0, 0.0, 0.0, 0.0, 0.0, 0.0, 0.0, 0.0, 0.0, 0.0, 0.0, 0.0, 0.0, 0.0, 0.0, 0.0, 0.0, 0.0, 0.0, 0.0, 0.0, 0.0, 0.0, 0.0, 0.0, 0.0, 0.0, 0.0, 0.0, 0.0, 0.0, 0.0, 0.0, 0.0, 0.0, 0.0, 0.0, 0.0, 0.0, 0.0, 0.0, 0.0, 0.0, 0.0, 0.0, 0.0, 0.0, 0.0, 0.0, 0.0, 0.0, 0.0, 0.0, 0.0, 0.0, 0.0, 0.0, 0.0, 0.0, 0.0, 0.0, 0.0, 0.0, 0.0, 0.0, 0.0, 0.0, 0.0, 0.0, 0.0, 0.0, 0.0, 0.0, 0.0, 0.0, 0.0, 0.0, 0.0, 0.0, 0.0, 0.0, 0.0, 0.0, 0.0, 0.0, 0.0, 0.0, 0.0, 0.0, 0.0, 0.0, 0.0, 0.0, 0.0, 0.0, 0.0, 0.0, 0.0, 0.0, 0.0, 0.0, 0.0, 0.0, 0.0, 0.0, 0.0, 0.0, 0.0, 0.0, 0.0, 0.0, 0.0, 0.0, 0.0, 0.0, 0.0, 0.0, 0.0, 0.0, 0.0, 0.0, 0.0, 0.0, 0.0, 0.0, 0.0, 0.0, 0.0, 0.0, 0.0, 0.0, 0.0, 0.0, 0.0, 0.0, 0.0, 0.0, 0.0, 0.0, 0.0, 0.0, 0.0, 0.0, 0.0, 0.0, 0.0, 0.0, 0.0, 0.0, 0.0, 0.0, 0.0, 0.0, 0.0, 0.0, 0.0, 0.0, 0.0, 0.0, 0.0, 0.0, 0.0, 0.0, 0.0, 0.0, 0.0, 0.0, 0.0, 0.0, 0.0, 0.0, 0.0, 0.0, 0.0, 0.0, 0.0, 0.0, 0.0, 0.0, 0.0, 0.0, 0.0, 0.0, 0.0, 0.0, 0.0, 0.0, 0.0, 0.0, 0.0, 0.0, 0.0, 0.0, 0.0, 0.0, 0.0, 0.0, 0.0, 0.0, 0.0, 0.0, 0.0, 0.0, 0.0, 0.0, 0.0, 0.0, 0.0, 0.0, 0.0, 0.0, 0.0, 0.0, 0.0, 0.0, 0.0, 0.0, 0.0, 0.0, 0.0, 0.0, 0.0, 0.0, 0.0, 0.0, 0.0, 0.0, 0.0, 0.0, 0.0, 0.0, 0.0, 0.0, 0.0, 0.0, 0.0, 0.0, 0.0, 0.0, 0.0, 0.0, 0.0, 0.0, 0.0, 0.0, 0.0, 0.0, 0.0, 0.0, 0.0, 0.0, 0.0, 0.0, 0.0, 0.0, 0.0, 0.0, 0.0, 0.0, 0.0, 0.0, 0.0, 0.0, 0.0, 0.0, 0.0, 0.0, 0.0, 0.0, 0.0, 0.0, 0.0, 0.0, 0.0, 0.0, 0.0, 0.0, 0.0, 0.0, 0.0, 0.0, 0.0, 0.0, 0.0, 0.0, 0.0, 0.0, 0.0, 0.0, 0.0, 0.0, 0.0, 0.0, 0.0, 0.0, 0.0, 0.0, 0.0, 0.0, 0.0, 0.0, 0.0, 0.0, 0.0, 0.0, 0.0, 0.0, 0.0, 0.0, 0.0, 0.0, 0.0, 0.0, 0.0, 0.0, 0.0, 0.0, 0.0, 0.0, 0.0, 0.0, 0.0, 0.0, 0.0, 0.0, 0.0, 0.0, 0.0, 0.0, 0.0, 0.0, 0.0, 0.0, 0.0, 0.0, 0.0, 0.0, 0.0, 0.0, 0.0, 0.0, 0.0, 0.0, 0.0, 0.0, 0.0, 0.0, 0.0, 0.0, 0.0, 0.0, 0.0, 0.0, 0.0, 0.0, 0.0, 0.0, 0.0, 0.0, 0.0, 0.0, 0.0, 0.0, 0.0, 0.0, 0.0, 0.0, 0.0, 0.0, 0.0, 0.0, 0.0, 0.0, 0.0, 0.0, 0.0, 0.0, 0.0, 0.0, 0.0, 0.0, 0.0, 0.0, 0.0, 0.0, 0.0, 0.0, 0.0, 0.0, 0.0, 0.0, 0.0, 0.0, 0.0, 0.0, 0.0, 0.0, 0.0, 0.0, 0.0, 0.0, 0.0, 0.0, 0.0, 0.0, 0.0, 0.0, 0.0, 0.0, 0.0, 0.0, 0.0, 0.0, 0.0, 0.0, 0.0, 0.0, 0.0, 0.0, 0.0, 0.0, 0.0, 0.0, 0.0, 0.0, 0.0, 0.0, 0.0, 0.0, 0.0, 0.0, 0.0, 0.0, 0.0, 0.0, 0.0, 0.0, 0.0, 0.0, 0.0, 0.0, 0.0, 0.0, 0.0, 0.0, 0.0, 0.0, 0.0, 0.0, 0.0, 0.0, 0.0, 0.0, 0.0, 0.0, 0.0, 0.0, 0.0, 0.0, 0.0, 0.0, 0.0, 0.0, 0.0, 0.0, 0.0, 0.0, 0.0, 0.0, 0.0, 0.0, 0.0, 0.0, 0.0, 0.0, 0.0, 0.0, 0.0, 0.0, 0.0, 0.0, 0.0, 0.0, 0.0, 0.0, 0.0, 0.0, 0.0, 0.0, 0.0, 0.0, 0.0, 0.0, 0.0, 0.0, 0.0, 0.0, 0.0, 0.0, 0.0, 0.0, 0.0, 0.0, 0.0, 0.0, 0.0, 0.0, 0.0, 0.0, 0.0, 0.0, 0.0, 0.0, 0.0, 0.0, 0.0, 0.0, 0.0, 0.0, 0.0, 0.0, 0.0, 0.0, 0.0, 0.0, 0.0, 0.0, 0.0, 0.0, 0.0, 0.0, 0.0, 0.0, 0.0, 0.0, 0.0, 0.0, 0.0, 0.0, 0.0, 0.0, 0.0, 0.0, 0.0, 0.0, 0.0, 0.0, 0.0, 0.0, 0.0, 0.0, 0.0, 0.0, 0.0, 0.0, 0.0, 0.0, 0.0, 0.0, 0.0, 0.0, 0.0, 0.0, 0.0, 0.0, 0.0, 0.0, 0.0, 0.0, 0.0, 0.0, 0.0, 0.0, 0.0, 0.0, 0.0, 0.0, 0.0, 0.0, 0.0, 0.0, 0.0, 0.0, 0.0, 0.0, 0.0, 0.0, 0.0, 0.0, 0.0, 0.0, 0.0, 0.0, 0.0, 0.0, 0.0, 0.0, 0.0, 0.0, 0.0, 0.0, 0.0, 0.0, 0.0, 0.0, 0.0, 0.0, 0.0, 0.0, 0.0, 0.0, 0.0, 0.0, 0.0, 0.0, 0.0, 0.0, 0.0, 0.0, 0.0, 0.0, 0.0, 0.0, 0.0, 0.0, 0.0, 0.0, 0.0, 0.0, 0.0, 0.0, 0.0, 0.0, 0.0, 0.0, 0.0, 0.0, 0.0, 0.0, 0.0, 0.0, 0.0, 0.0, 0.0, 0.0, 0.0, 0.0, 0.0, 0.0, 0.0, 0.0, 0.0, 0.0, 0.0, 0.0, 0.0, 0.0, 0.0, 0.0, 0.0, 0.0, 0.0, 0.0, 0.0, 0.0, 0.0, 0.0, 0.0, 0.0, 0.0, 0.0, 0.0, 0.0, 0.0, 0.0, 0.0, 0.0, 0.0, 0.0, 0.0, 0.0, 0.0, 0.0, 0.0, 0.0, 0.0, 0.0, 0.0, 0.0, 0.0, 0.0, 0.0, 0.0, 0.0, 0.0, 0.0, 0.0, 0.0, 0.0, 0.0, 0.0, 0.0, 0.0, 0.0, 0.0, 0.0, 0.0, 0.0, 0.0, 0.0, 0.0, 0.0, 0.0, 0.0, 0.0, 0.0, 0.0, 0.0, 0.0, 0.0, 0.0, 0.0, 0.0, 0.0, 0.0, 0.0, 0.0, 0.0, 0.0, 0.0, 0.0, 0.0, 0.0, 0.0, 0.0, 0.0, 0.0, 0.0, 0.0, 0.0, 0.0, 0.0, 0.0, 0.0, 0.0, 0.0, 0.0, 0.0, 0.0, 0.0, 0.0, 0.0, 0.0, 0.0, 0.0, 0.0, 0.0, 0.0, 0.0, 0.0, 0.0, 0.0, 0.0, 0.0, 0.0, 0.0, 0.0, 0.0, 0.0, 0.0, 0.0, 0.0, 0.0, 0.0, 0.0, 0.0, 0.0, 0.0, 0.0, 0.0, 0.0, 0.0, 0.0, 0.0, 0.0, 0.0, 0.0, 0.0, 0.0, 0.0, 0.0, 0.0, 0.0, 0.0, 0.0, 0.0, 0.0, 0.0, 0.0, 0.0, 0.0, 0.0, 0.0, 0.0, 0.0, 0.0, 0.0, 0.0, 0.0, 0.0, 0.0, 0.0, 0.0, 0.0, 0.0, 0.0, 0.0, 0.0, 0.0, 0.0, 0.0, 0.0, 0.0, 0.0, 0.0, 0.0, 0.0, 0.0, 0.0, 0.0, 0.0, 0.0, 0.0, 0.0, 0.0, 0.0, 0.0, 0.0, 0.0, 0.0, 0.0, 0.0, 0.0, 0.0, 0.0, 0.0, 0.0, 0.0, 0.0, 0.0, 0.0, 0.0, 0.0, 0.0, 0.0, 0.0, 0.0, 0.0, 0.0, 0.0, 0.0, 0.0, 0.0, 0.0, 0.0, 0.0, 0.0, 0.0, 0.0, 0.0, 0.0, 0.0, 0.0, 0.0, 0.0, 0.0, 0.0, 0.0, 0.0, 0.0, 0.0, 0.0, 0.0, 0.0, 0.0, 0.0, 0.0, 0.0, 0.0, 0.0, 0.0, 0.0, 0.0, 0.0, 0.0, 0.0, 0.0, 0.0, 0.0, 0.0, 0.0, 0.0, 0.0, 0.0, 0.0, 0.0, 0.0, 0.0, 0.0, 0.0, 0.0, 0.0, 0.0, 0.0, 0.0, 0.0, 0.0, 0.0, 0.0, 0.0, 0.0, 0.0, 0.0, 0.0, 0.0, 0.0, 0.0, 0.0, 0.0, 0.0, 0.0, 0.0, 0.0, 0.0, 0.0, 0.0, 0.0, 0.0, 0.0, 0.0, 0.0, 0.0, 0.0, 0.0, 0.0, 0.0, 0.0, 0.0, 0.0, 0.0, 0.0, 0.0, 0.0, 0.0, 0.0, 0.0, 0.0, 0.0, 0.0, 0.0, 0.0, 0.0, 0.0, 0.0, 0.0, 0.0, 0.0, 0.0, 0.0, 0.0, 0.0, 0.0, 0.0, 0.0, 0.0, 0.0, 0.0, 0.0, 0.0, 0.0, 0.0, 0.0, 0.0, 0.0, 0.0, 0.0, 0.0, 0.0, 0.0, 0.0, 0.0, 0.0, 0.0, 0.0, 0.0, 0.0, 0.0, 0.0, 0.0, 0.0, 0.0, 0.0, 0.0, 0.0, 0.0, 0.0, 0.0, 0.0, 0.0, 0.0, 0.0, 0.0, 0.0, 0.0, 0.0, 0.0, 0.0, 0.0, 0.0, 0.0, 0.0, 0.0, 0.0, 0.0, 0.0, 0.0, 0.0, 0.0, 0.0, 0.0, 0.0, 0.0, 0.0, 0.0, 0.0, 0.0, 0.0, 0.0, 0.0, 0.0, 0.0, 0.0, 0.0, 0.0, 0.0, 0.0, 0.0, 0.0, 0.0, 0.0, 0.0, 0.0, 0.0, 0.0, 0.0, 0.0, 0.0, 0.0, 0.0, 0.0, 0.0, 0.0, 0.0, 0.0, 0.0, 0.0, 0.0, 0.0, 0.0, 0.0, 0.0, 0.0, 0.0, 0.0, 0.0, 0.0, 0.0, 0.0, 0.0, 0.0, 0.0, 0.0, 0.0, 0.0, 0.0, 0.0, 0.0, 0.0, 0.0, 0.0, 0.0, 0.0, 0.0, 0.0, 0.0, 0.0, 0.0, 0.0, 0.0, 0.0, 0.0, 0.0, 0.0, 0.0, 0.0, 0.0, 0.0, 0.0, 0.0, 0.0, 0.0, 0.0, 0.0, 0.0, 0.0, 0.0, 0.0, 0.0, 0.0, 0.0, 0.0, 0.0, 0.0, 0.0, 0.0, 0.0, 0.0, 0.0, 0.0, 0.0, 0.0, 0.0, 0.0, 0.0, 0.0, 0.0, 0.0, 0.0, 0.0, 0.0, 0.0, 0.0, 0.0, 0.0, 0.0, 0.0, 0.0, 0.0, 0.0, 0.0, 0.0, 0.0, 0.0, 0.0, 0.0, 0.0, 0.0, 0.0, 0.0, 0.0, 0.0, 0.0, 0.0, 0.0, 0.0, 0.0, 0.0, 0.0, 0.0, 0.0, 0.0, 0.0, 0.0, 0.0, 0.0, 0.0, 0.0, 0.0, 0.0, 0.0, 0.0, 0.0, 0.0, 0.0, 0.0, 0.0, 0.0, 0.0, 0.0, 0.0, 0.0, 0.0, 0.0, 0.0, 0.0, 0.0, 0.0, 0.0, 0.0, 0.0, 0.0, 0.0, 0.0, 0.0, 0.0, 0.0, 0.0, 0.0, 0.0, 0.0, 0.0, 0.0, 0.0, 0.0, 0.0, 0.0, 0.0, 0.0, 0.0, 0.0, 0.0, 0.0, 0.0, 0.0, 0.0, 0.0, 0.0, 0.0, 0.0, 0.0, 0.0, 0.0, 0.0, 0.0, 0.0, 0.0, 0.0, 0.0, 0.0, 0.0, 0.0, 0.0, 0.0, 0.0, 0.0, 0.0, 0.0, 0.0, 0.0, 0.0, 0.0, 0.0, 0.0, 0.0, 0.0, 0.0, 0.0, 0.0, 0.0, 0.0, 0.0, 0.0, 0.0, 0.0, 0.0, 0.0, 0.0, 0.0, 0.0, 0.2968, 0.4854, 0.25, 0.49, 0.2032, 0.4854, 0.1582, 0.4717, 0.1167, 0.4496, 0.08029, 0.4197, 0.05045, 0.3833, 0.02827, 0.3418, 0.01461, 0.2968, 0.01, 0.25, 0.01461, 0.2032, 0.02827, 0.1582, 0.05045, 0.1167, 0.08029, 0.08029, 0.1167, 0.05045, 0.1582, 0.02827, 0.2032, 0.01461, 0.25, 0.01, 0.2968, 0.01461, 0.3418, 0.02827, 0.3833, 0.05045, 0.4197, 0.08029, 0.4496, 0.1167, 0.4717, 0.1582, 0.4854, 0.2032, 0.49, 0.25, 0.4854, 0.2968, 0.4717, 0.3418, 0.4496, 0.3833, 0.4197, 0.4197, 0.3833, 0.4496, 0.3418, 0.4717, 0.0, 0.0, 0.0, 0.0, 0.0, 0.0, 0.0, 0.0, 0.0, 0.0, 0.0, 0.0, 0.0, 0.0, 0.0, 0.0, 0.0, 0.0, 0.0, 0.0, 0.0, 0.0, 1.0, 0.5, 1.0, 1.0, 0.9688, 1.0, 0.9688, 0.5, 0.09375, 0.5, 0.09375, 1.0, 0.0625, 1.0, 0.0625, 0.5, 0.9375, 0.5, 0.9375, 1.0, 0.9062, 1.0, 0.9062, 0.5, 0.125, 0.5, 0.125, 1.0, 0.09375, 1.0, 0.09375, 0.5, 0.75, 0.49, 0.7968, 0.4854, 0.8418, 0.4717, 0.8833, 0.4496, 0.9197, 0.4197, 0.9496, 0.3833, 0.9717, 0.3418, 0.9854, 0.2968, 0.99, 0.25, 0.9854, 0.2032, 0.9717, 0.1582, 0.9496, 0.1167, 0.9197, 0.08029, 0.8833, 0.05045, 0.8418, 0.02827, 0.7968, 0.01461, 0.75, 0.01, 0.7032, 0.01461, 0.6582, 0.02827, 0.6167, 0.05045, 0.5803, 0.08029, 0.5504, 0.1167, 0.5283, 0.1582, 0.5146, 0.2032, 0.51, 0.25, 0.5146, 0.2968, 0.5283, 0.3418, 0.5504, 0.3833, 0.5803, 0.4197, 0.6167, 0.4496, 0.6582, 0.4717, 0.7032, 0.4854, 0.1562, 0.5, 0.1562, 1.0, 0.125, 1.0, 0.125, 0.5, 0.9062, 0.5, 0.9062, 1.0, 0.875, 1.0, 0.875, 0.5, 0.1875, 0.5, 0.1875, 1.0, 0.1562, 1.0, 0.1562, 0.5, 0.875, 0.5, 0.875, 1.0, 0.8438, 1.0, 0.8438, 0.5, 0.2188, 0.5, 0.2188, 1.0, 0.1875, 1.0, 0.1875, 0.5, 0.8438, 0.5, 0.8438, 1.0, 0.8125, 1.0, 0.8125, 0.5, 0.25, 0.5, 0.25, 1.0, 0.2188, 1.0, 0.2188, 0.5, 0.8125, 0.5, 0.8125, 1.0, 0.7812, 1.0, 0.7812, 0.5, 0.2812, 0.5, 0.2812, 1.0, 0.25, 1.0, 0.25, 0.5, 0.7812, 0.5, 0.7812, 1.0, 0.75, 1.0, 0.75, 0.5, 0.3125, 0.5, 0.3125, 1.0, 0.2812, 1.0, 0.2812, 0.5, 0.75, 0.5, 0.75, 1.0, 0.7188, 1.0, 0.7188, 0.5, 0.3438, 0.5, 0.3438, 1.0, 0.3125, 1.0, 0.3125, 0.5, 0.7188, 0.5, 0.7188, 1.0, 0.6875, 1.0, 0.6875, 0.5, 0.375, 0.5, 0.375, 1.0, 0.3438, 1.0, 0.3438, 0.5, 0.6875, 0.5, 0.6875, 1.0, 0.6562, 1.0, 0.6562, 0.5, 0.4062, 0.5, 0.4062, 1.0, 0.375, 1.0, 0.375, 0.5, 0.6562, 0.5, 0.6562, 1.0, 0.625, 1.0, 0.625, 0.5, 0.4375, 0.5, 0.4375, 1.0, 0.4062, 1.0, 0.4062, 0.5, 0.625, 0.5, 0.625, 1.0, 0.5938, 1.0, 0.5938, 0.5, 0.4688, 0.5, 0.4688, 1.0, 0.4375, 1.0, 0.4375, 0.5, 0.5938, 0.5, 0.5938, 1.0, 0.5625, 1.0, 0.5625, 0.5, 0.5, 0.5, 0.5, 1.0, 0.4688, 1.0, 0.4688, 0.5, 0.5625, 0.5, 0.5625, 1.0, 0.5312, 1.0, 0.5312, 0.5, 0.5312, 0.5, 0.5312, 1.0, 0.5, 1.0, 0.5, 0.5, 0.5312, 0.5, 0.5312, 1.0, 0.5, 1.0, 0.5, 0.5, 0.5625, 0.5, 0.5625, 1.0, 0.5312, 1.0, 0.5312, 0.5, 0.5, 0.5, 0.5, 1.0, 0.4688, 1.0, 0.4688, 0.5, 0.5938, 0.5, 0.5938, 1.0, 0.5625, 1.0, 0.5625, 0.5, 0.4688, 0.5, 0.4688, 1.0, 0.4375, 1.0, 0.4375, 0.5, 0.625, 0.5, 0.625, 1.0, 0.5938, 1.0, 0.5938, 0.5, 0.4375, 0.5, 0.4375, 1.0, 0.4062, 1.0, 0.4062, 0.5, 0.6562, 0.5, 0.6562, 1.0, 0.625, 1.0, 0.625, 0.5, 0.4062, 0.5, 0.4062, 1.0, 0.375, 1.0, 0.375, 0.5, 0.6875, 0.5, 0.6875, 1.0, 0.6562, 1.0, 0.6562, 0.5, 0.375, 0.5, 0.375, 1.0, 0.3438, 1.0, 0.3438, 0.5, 0.7188, 0.5, 0.7188, 1.0, 0.6875, 1.0, 0.6875, 0.5, 0.3438, 0.5, 0.3438, 1.0, 0.3125, 1.0, 0.3125, 0.5, 0.75, 0.5, 0.75, 1.0, 0.7188, 1.0, 0.7188, 0.5, 0.3125, 0.5, 0.3125, 1.0, 0.2812, 1.0, 0.2812, 0.5, 0.7812, 0.5, 0.7812, 1.0, 0.75, 1.0, 0.75, 0.5, 0.2812, 0.5, 0.2812, 1.0, 0.25, 1.0, 0.25, 0.5, 0.8125, 0.5, 0.8125, 1.0, 0.7812, 1.0, 0.7812, 0.5, 0.25, 0.5, 0.25, 1.0, 0.2188, 1.0, 0.2188, 0.5, 0.8438, 0.5, 0.8438, 1.0, 0.8125, 1.0, 0.8125, 0.5, 0.2188, 0.5, 0.2188, 1.0, 0.1875, 1.0, 0.1875, 0.5, 0.875, 0.5, 0.875, 1.0, 0.8438, 1.0, 0.8438, 0.5, 0.1875, 0.5, 0.1875, 1.0, 0.1562, 1.0, 0.1562, 0.5, 0.9062, 0.5, 0.9062, 1.0, 0.875, 1.0, 0.875, 0.5, 0.1562, 0.5, 0.1562, 1.0, 0.125, 1.0, 0.125, 0.5, 0.75, 0.49, 0.7968, 0.4854, 0.8418, 0.4717, 0.8833, 0.4496, 0.9197, 0.4197, 0.9496, 0.3833, 0.9717, 0.3418, 0.9854, 0.2968, 0.99, 0.25, 0.9854, 0.2032, 0.9717, 0.1582, 0.9496, 0.1167, 0.9197, 0.08029, 0.8833, 0.05045, 0.8418, 0.02827, 0.7968, 0.01461, 0.75, 0.01, 0.7032, 0.01461, 0.6582, 0.02827, 0.6167, 0.05045, 0.5803, 0.08029, 0.5504, 0.1167, 0.5283, 0.1582, 0.5146, 0.2032, 0.51, 0.25, 0.5146, 0.2968, 0.5283, 0.3418, 0.5504, 0.3833, 0.5803, 0.4197, 0.6167, 0.4496, 0.6582, 0.4717, 0.7032, 0.4854, 0.9375, 0.5, 0.9375, 1.0, 0.9062, 1.0, 0.9062, 0.5, 0.125, 0.5, 0.125, 1.0, 0.09375, 1.0, 0.09375, 0.5, 0.03125, 0.5, 0.03125, 1.0, 0.0, 1.0, 0.0, 0.5, 0.9688, 0.5, 0.9688, 1.0, 0.9375, 1.0, 0.9375, 0.5, 0.09375, 0.5, 0.09375, 1.0, 0.0625, 1.0, 0.0625, 0.5, 0.03125, 0.5, 0.03125, 1.0, 0.0, 1.0, 0.0, 0.5, 1.0, 0.5, 1.0, 1.0, 0.9688, 1.0, 0.9688, 0.5, 0.2968, 0.4854, 0.25, 0.49, 0.2032, 0.4854, 0.1582, 0.4717, 0.1167, 0.4496, 0.08029, 0.4197, 0.05045, 0.3833, 0.02827, 0.3418, 0.01461, 0.2968, 0.01, 0.25, 0.01461, 0.2032, 0.02827, 0.1582, 0.05045, 0.1167, 0.08029, 0.08029, 0.1167, 0.05045, 0.1582, 0.02827, 0.2032, 0.01461, 0.25, 0.01, 0.2968, 0.01461, 0.3418, 0.02827, 0.3833, 0.05045, 0.4197, 0.08029, 0.4496, 0.1167, 0.4717, 0.1582, 0.4854, 0.2032, 0.49, 0.25, 0.4854, 0.2968, 0.4717, 0.3418, 0.4496, 0.3833, 0.4197, 0.4197, 0.3833, 0.4496, 0.3418, 0.4717, 0.0625, 0.5, 0.0625, 1.0, 0.03125, 1.0, 0.03125, 0.5, 0.9688, 0.5, 0.9688, 1.0, 0.9375, 1.0, 0.9375, 0.5, 0.0625, 0.5, 0.0625, 1.0, 0.03125, 1.0, 0.03125, 0.5])
me_plane_002.update()

# ---- objects
ob_plane = bpy.data.objects.new('Plane', me_plane_002)
ob_side = bpy.data.objects.new('Side', None)
ob_front = bpy.data.objects.new('Front', None)
ob_back = bpy.data.objects.new('Back', None)
ob_top = bpy.data.objects.new('Top', None)

# ---- transforms, parenting, visibility, modifiers, constraints
ob_plane.location = (0.0, 0.0, 0.0)
ob_side.location = (0.0, 4.413, 0.0)
ob_side.rotation_euler = (1.571, -4.371e-08, 4.133e-07)
ob_side.empty_display_type = 'IMAGE'
ob_side.empty_display_size = 5.0
ob_side.use_empty_image_alpha = True
ob_side.color = (1.0, 1.0, 1.0, 0.05905)
ob_front.location = (3.932, 0.01583, 0.02901)
ob_front.rotation_euler = (1.571, -0.0, 1.571)
ob_front.scale = (0.4315, 0.4315, 0.4315)
ob_front.empty_display_type = 'IMAGE'
ob_front.empty_display_size = 5.0
ob_front.empty_image_offset = (-0.5037, -0.5301)
ob_front.use_empty_image_alpha = True
ob_front.color = (1.0, 1.0, 1.0, 0.06303)
ob_back.location = (-4.943, 0.002304, -0.004396)
ob_back.rotation_euler = (1.571, -0.0, 1.571)
ob_back.scale = (0.437, 0.437, 0.437)
ob_back.empty_display_type = 'IMAGE'
ob_back.empty_display_size = 5.0
ob_back.use_empty_image_alpha = True
ob_back.color = (1.0, 1.0, 1.0, 0.05906)
ob_top.location = (0.02355, 0.0, -2.34)
ob_top.scale = (1.024, 1.024, 1.024)
ob_top.empty_display_type = 'IMAGE'
ob_top.empty_display_size = 5.0
ob_top.use_empty_image_alpha = True
ob_top.color = (1.0, 1.0, 1.0, 0.04331)

# ---- collection membership
col_collection.objects.link(ob_plane)
col_ref.objects.link(ob_side)
col_ref.objects.link(ob_front)
col_ref.objects.link(ob_back)
col_ref.objects.link(ob_top)

# ---- scene / render settings (as saved in the file)
scene.frame_start = 1; scene.frame_end = 250; scene.frame_set(220)
scene.render.engine = 'BLENDER_EEVEE_NEXT'
bpy.context.view_layer.update()

# ---- added for rendering (the .blend has no active camera and no usable light): camera, sun
cam_auto = bpy.data.cameras.new('AutoCamera')
cam_auto.lens = 50.0
cam_auto.sensor_width = 36.0
cam_auto.clip_end = 1000.0
ob_auto_camera = bpy.data.objects.new('AutoCamera', cam_auto)
scene.collection.objects.link(ob_auto_camera)
ob_auto_camera.location = (4.76225, -6.16002, 3.86925)
ob_auto_camera.rotation_euler = (1.09748, -7.21219e-08, 0.694738)
scene.camera = ob_auto_camera
light_auto_sun = bpy.data.lights.new('AutoSun', 'SUN')
light_auto_sun.energy = 3.0
light_auto_sun.angle = 0.0523599
ob_auto_sun = bpy.data.objects.new('AutoSun', light_auto_sun)
scene.collection.objects.link(ob_auto_sun)
ob_auto_sun.rotation_euler = (0.872665, 0.174533, 0.523599)
bpy.context.view_layer.update()
